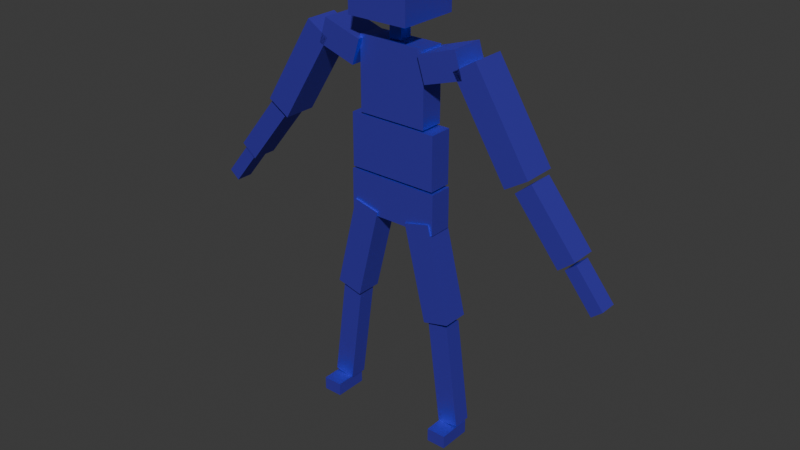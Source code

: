 # Source: isolatedPlayerRelabled1.blend  (saved by Blender 4.4.32; exported with 4.5.12 LTS)
import bpy
from mathutils import Matrix  # noqa: F401  (used for matrix-valued properties, if any)

bpy.ops.wm.read_factory_settings(use_empty=True)
scene = bpy.context.scene
scene.name = 'Scene'

# ---- collections
col_collection = bpy.data.collections.new('Collection'); scene.collection.children.link(col_collection)
col_backup = bpy.data.collections.new('backup'); scene.collection.children.link(col_backup)

# ---- materials (node trees are filled in below, after node groups)
mat_material = bpy.data.materials.new('Material')
mat_material.alpha_threshold = 0.0
mat_material.roughness = 0.5
mat_material.line_color = (0.0, 0.0, 0.0, 1.0)
mat_material_001 = bpy.data.materials.new('Material.001')
mat_material_001.alpha_threshold = 0.0
mat_material_001.roughness = 0.5
mat_material_001.line_color = (0.0, 0.0, 0.0, 1.0)

# ---- material node trees
mat_material.use_nodes = True; mat_material.node_tree.nodes.clear()
_N = mat_material.node_tree.nodes; _L = mat_material.node_tree.links
n0 = _N.new('ShaderNodeOutputMaterial'); n0.name = 'Material Output'; n0.location = (388, 307)
n1 = _N.new('ShaderNodeBsdfPrincipled'); n1.name = 'Principled BSDF'; n1.location = (10, 300)
n1.inputs[0].default_value = (0.08938, 0.06145, 0.8002, 1.0)
n1.inputs[1].default_value = 0.7864
n1.inputs[2].default_value = 0.6091
n1.inputs[3].default_value = 2.5
_L.new(n1.outputs[0], n0.inputs[0])
n0.is_active_output = True
mat_material_001.use_nodes = True; mat_material_001.node_tree.nodes.clear()
_N = mat_material_001.node_tree.nodes; _L = mat_material_001.node_tree.links
n0 = _N.new('ShaderNodeOutputMaterial'); n0.name = 'Material Output'; n0.location = (388, 307)
n1 = _N.new('ShaderNodeBsdfPrincipled'); n1.name = 'Principled BSDF'; n1.location = (10, 300)
n1.inputs[0].default_value = (0.08938, 0.06145, 0.8002, 1.0)
n1.inputs[1].default_value = 0.7864
n1.inputs[2].default_value = 0.6091
n1.inputs[3].default_value = 2.5
_L.new(n1.outputs[0], n0.inputs[0])
n0.is_active_output = True

# ---- world
world_world = bpy.data.worlds.new('World'); scene.world = world_world
world_world.use_nodes = True; world_world.node_tree.nodes.clear()
_N = world_world.node_tree.nodes; _L = world_world.node_tree.links
n0 = _N.new('ShaderNodeOutputWorld'); n0.name = 'World Output'; n0.location = (300, 300)
n1 = _N.new('ShaderNodeBackground'); n1.name = 'Background'; n1.location = (10, 300)
n1.inputs[0].default_value = (0.05088, 0.05088, 0.05088, 1.0)
_L.new(n1.outputs[0], n0.inputs[0])
n0.is_active_output = True
world_world.color = (0.05088, 0.05088, 0.05088)
world_world.sun_shadow_jitter_overblur = 0.0

# ---- meshes
me_cube_001 = bpy.data.meshes.new('Cube.001')
me_cube_001.from_pydata([(-0.3191, -0.08228, -0.187), (-0.3191, -0.08228, 0.187), (-0.3191, 0.08228, -0.187), (-0.3191, 0.08228, 0.187), (0.3191, -0.08228, -0.187), (0.3191, -0.08228, 0.187), (0.3191, 0.08228, -0.187), (0.3191, 0.08228, 0.187)], [], [(0, 1, 3, 2), (2, 3, 7, 6), (6, 7, 5, 4), (4, 5, 1, 0), (2, 6, 4, 0), (7, 3, 1, 5)])
_uv = me_cube_001.uv_layers.new(name='UVMap')
_uv.uv.foreach_set('vector', [0.375, 0.0, 0.625, 0.0, 0.625, 0.25, 0.375, 0.25, 0.375, 0.25, 0.625, 0.25, 0.625, 0.5, 0.375, 0.5, 0.375, 0.5, 0.625, 0.5, 0.625, 0.75, 0.375, 0.75, 0.375, 0.75, 0.625, 0.75, 0.625, 1.0, 0.375, 1.0, 0.125, 0.5, 0.375, 0.5, 0.375, 0.75, 0.125, 0.75, 0.625, 0.5, 0.875, 0.5, 0.875, 0.75, 0.625, 0.75])
me_cube_001.materials.append(mat_material)
me_cube_001.update()
me_cube_002 = bpy.data.meshes.new('Cube.002')
me_cube_002.from_pydata([(-0.327, -0.08228, -0.1415), (-0.327, -0.08228, 0.1415), (-0.327, 0.08228, -0.1415), (-0.327, 0.08228, 0.1415), (0.327, -0.08228, -0.1415), (0.327, -0.08228, 0.1415), (0.327, 0.08228, -0.1415), (0.327, 0.08228, 0.1415)], [], [(0, 1, 3, 2), (2, 3, 7, 6), (6, 7, 5, 4), (4, 5, 1, 0), (2, 6, 4, 0), (7, 3, 1, 5)])
_uv = me_cube_002.uv_layers.new(name='UVMap')
_uv.uv.foreach_set('vector', [0.375, 0.0, 0.625, 0.0, 0.625, 0.25, 0.375, 0.25, 0.375, 0.25, 0.625, 0.25, 0.625, 0.5, 0.375, 0.5, 0.375, 0.5, 0.625, 0.5, 0.625, 0.75, 0.375, 0.75, 0.375, 0.75, 0.625, 0.75, 0.625, 1.0, 0.375, 1.0, 0.125, 0.5, 0.375, 0.5, 0.375, 0.75, 0.125, 0.75, 0.625, 0.5, 0.875, 0.5, 0.875, 0.75, 0.625, 0.75])
me_cube_002.materials.append(mat_material)
me_cube_002.update()
me_cube_003 = bpy.data.meshes.new('Cube.003')
me_cube_003.from_pydata([(-0.2468, -0.08228, -0.2531), (-0.2468, -0.08228, 0.2531), (-0.2468, 0.08228, -0.2531), (-0.2468, 0.08228, 0.2531), (0.2468, -0.08228, -0.2531), (0.2468, -0.08228, 0.2531), (0.2468, 0.08228, -0.2531), (0.2468, 0.08228, 0.2531)], [], [(0, 1, 3, 2), (2, 3, 7, 6), (6, 7, 5, 4), (4, 5, 1, 0), (2, 6, 4, 0), (7, 3, 1, 5)])
_uv = me_cube_003.uv_layers.new(name='UVMap')
_uv.uv.foreach_set('vector', [0.375, 0.0, 0.625, 0.0, 0.625, 0.25, 0.375, 0.25, 0.375, 0.25, 0.625, 0.25, 0.625, 0.5, 0.375, 0.5, 0.375, 0.5, 0.625, 0.5, 0.625, 0.75, 0.375, 0.75, 0.375, 0.75, 0.625, 0.75, 0.625, 1.0, 0.375, 1.0, 0.125, 0.5, 0.375, 0.5, 0.375, 0.75, 0.125, 0.75, 0.625, 0.5, 0.875, 0.5, 0.875, 0.75, 0.625, 0.75])
_ca = me_cube_003.color_attributes.new('Attribute', 'BYTE_COLOR', 'CORNER')
_ca.data.foreach_set('color', [1.0, 1.0, 1.0, 1.0, 1.0, 1.0, 1.0, 1.0, 1.0, 1.0, 1.0, 1.0, 1.0, 1.0, 1.0, 1.0, 1.0, 1.0, 1.0, 1.0, 1.0, 1.0, 1.0, 1.0, 1.0, 1.0, 1.0, 1.0, 1.0, 1.0, 1.0, 1.0, 1.0, 1.0, 1.0, 1.0, 1.0, 1.0, 1.0, 1.0, 1.0, 1.0, 1.0, 1.0, 1.0, 1.0, 1.0, 1.0, 1.0, 1.0, 1.0, 1.0, 1.0, 1.0, 1.0, 1.0, 1.0, 1.0, 1.0, 1.0, 1.0, 1.0, 1.0, 1.0, 1.0, 1.0, 1.0, 1.0, 1.0, 1.0, 1.0, 1.0, 1.0, 1.0, 1.0, 1.0, 1.0, 1.0, 1.0, 1.0, 1.0, 1.0, 1.0, 1.0, 1.0, 1.0, 1.0, 1.0, 1.0, 1.0, 1.0, 1.0, 1.0, 1.0, 1.0, 1.0])
me_cube_003.materials.append(mat_material)
me_cube_003.update()
me_cube_005 = bpy.data.meshes.new('Cube.005')
me_cube_005.from_pydata([(-0.108, -0.1186, -0.1308), (-0.1637, -0.1186, 0.04432), (-0.108, 0.1186, -0.1308), (-0.1637, 0.1186, 0.04432), (0.1637, -0.1186, -0.04432), (0.108, -0.1186, 0.1308), (0.1637, 0.1186, -0.04432), (0.108, 0.1186, 0.1308)], [], [(0, 1, 3, 2), (2, 3, 7, 6), (6, 7, 5, 4), (4, 5, 1, 0), (2, 6, 4, 0), (7, 3, 1, 5)])
_uv = me_cube_005.uv_layers.new(name='UVMap')
_uv.uv.foreach_set('vector', [0.375, 0.0, 0.625, 0.0, 0.625, 0.25, 0.375, 0.25, 0.375, 0.25, 0.625, 0.25, 0.625, 0.5, 0.375, 0.5, 0.375, 0.5, 0.625, 0.5, 0.625, 0.75, 0.375, 0.75, 0.375, 0.75, 0.625, 0.75, 0.625, 1.0, 0.375, 1.0, 0.125, 0.5, 0.375, 0.5, 0.375, 0.75, 0.125, 0.75, 0.625, 0.5, 0.875, 0.5, 0.875, 0.75, 0.625, 0.75])
me_cube_005.materials.append(mat_material)
me_cube_005.update()
me_cube_006 = bpy.data.meshes.new('Cube.006')
me_cube_006.from_pydata([(-0.2717, -0.1186, 0.2622), (-0.1157, -0.1186, 0.3594), (-0.2717, 0.1186, 0.2622), (-0.1157, 0.1186, 0.3594), (0.1157, -0.1186, -0.3594), (0.2717, -0.1186, -0.2622), (0.1157, 0.1186, -0.3594), (0.2717, 0.1186, -0.2622)], [], [(0, 1, 3, 2), (2, 3, 7, 6), (6, 7, 5, 4), (4, 5, 1, 0), (2, 6, 4, 0), (7, 3, 1, 5)])
_uv = me_cube_006.uv_layers.new(name='UVMap')
_uv.uv.foreach_set('vector', [0.375, 0.0, 0.625, 0.0, 0.625, 0.25, 0.375, 0.25, 0.375, 0.25, 0.625, 0.25, 0.625, 0.5, 0.375, 0.5, 0.375, 0.5, 0.625, 0.5, 0.625, 0.75, 0.375, 0.75, 0.375, 0.75, 0.625, 0.75, 0.625, 1.0, 0.375, 1.0, 0.125, 0.5, 0.375, 0.5, 0.375, 0.75, 0.125, 0.75, 0.625, 0.5, 0.875, 0.5, 0.875, 0.75, 0.625, 0.75])
me_cube_006.materials.append(mat_material)
me_cube_006.update()
me_cube_007 = bpy.data.meshes.new('Cube.007')
me_cube_007.from_pydata([(-0.2133, -0.09069, 0.1514), (-0.1043, -0.09069, 0.2399), (-0.2133, 0.09069, 0.1514), (-0.1043, 0.09069, 0.2399), (0.1043, -0.09069, -0.2399), (0.2133, -0.09069, -0.1514), (0.1043, 0.09069, -0.2399), (0.2133, 0.09069, -0.1514)], [], [(0, 1, 3, 2), (2, 3, 7, 6), (6, 7, 5, 4), (4, 5, 1, 0), (2, 6, 4, 0), (7, 3, 1, 5)])
_uv = me_cube_007.uv_layers.new(name='UVMap')
_uv.uv.foreach_set('vector', [0.375, 0.0, 0.625, 0.0, 0.625, 0.25, 0.375, 0.25, 0.375, 0.25, 0.625, 0.25, 0.625, 0.5, 0.375, 0.5, 0.375, 0.5, 0.625, 0.5, 0.625, 0.75, 0.375, 0.75, 0.375, 0.75, 0.625, 0.75, 0.625, 1.0, 0.375, 1.0, 0.125, 0.5, 0.375, 0.5, 0.375, 0.75, 0.125, 0.75, 0.625, 0.5, 0.875, 0.5, 0.875, 0.75, 0.625, 0.75])
me_cube_007.materials.append(mat_material)
me_cube_007.update()
me_cube_008 = bpy.data.meshes.new('Cube.008')
me_cube_008.from_pydata([(-0.1336, -0.06092, 0.08979), (-0.06038, -0.06092, 0.1492), (-0.1336, 0.06092, 0.08979), (-0.06038, 0.06092, 0.1492), (0.06038, -0.06092, -0.1492), (0.1336, -0.06092, -0.08979), (0.06038, 0.06092, -0.1492), (0.1336, 0.06092, -0.08979)], [], [(0, 1, 3, 2), (2, 3, 7, 6), (6, 7, 5, 4), (4, 5, 1, 0), (2, 6, 4, 0), (7, 3, 1, 5)])
_uv = me_cube_008.uv_layers.new(name='UVMap')
_uv.uv.foreach_set('vector', [0.375, 0.0, 0.625, 0.0, 0.625, 0.25, 0.375, 0.25, 0.375, 0.25, 0.625, 0.25, 0.625, 0.5, 0.375, 0.5, 0.375, 0.5, 0.625, 0.5, 0.625, 0.75, 0.375, 0.75, 0.375, 0.75, 0.625, 0.75, 0.625, 1.0, 0.375, 1.0, 0.125, 0.5, 0.375, 0.5, 0.375, 0.75, 0.125, 0.75, 0.625, 0.5, 0.875, 0.5, 0.875, 0.75, 0.625, 0.75])
me_cube_008.materials.append(mat_material)
me_cube_008.update()
me_cube_009 = bpy.data.meshes.new('Cube.009')
me_cube_009.from_pydata([(0.108, -0.1186, -0.1308), (0.1637, -0.1186, 0.04432), (0.108, 0.1186, -0.1308), (0.1637, 0.1186, 0.04432), (-0.1637, -0.1186, -0.04432), (-0.108, -0.1186, 0.1308), (-0.1637, 0.1186, -0.04432), (-0.108, 0.1186, 0.1308)], [], [(0, 2, 3, 1), (2, 6, 7, 3), (6, 4, 5, 7), (4, 0, 1, 5), (2, 0, 4, 6), (7, 5, 1, 3)])
_uv = me_cube_009.uv_layers.new(name='UVMap')
_uv.uv.foreach_set('vector', [0.375, 0.0, 0.375, 0.25, 0.625, 0.25, 0.625, 0.0, 0.375, 0.25, 0.375, 0.5, 0.625, 0.5, 0.625, 0.25, 0.375, 0.5, 0.375, 0.75, 0.625, 0.75, 0.625, 0.5, 0.375, 0.75, 0.375, 1.0, 0.625, 1.0, 0.625, 0.75, 0.125, 0.5, 0.125, 0.75, 0.375, 0.75, 0.375, 0.5, 0.625, 0.5, 0.625, 0.75, 0.875, 0.75, 0.875, 0.5])
me_cube_009.materials.append(mat_material)
me_cube_009.update()
me_cube_010 = bpy.data.meshes.new('Cube.010')
me_cube_010.from_pydata([(0.2717, -0.1186, 0.2622), (0.1157, -0.1186, 0.3594), (0.2717, 0.1186, 0.2622), (0.1157, 0.1186, 0.3594), (-0.1157, -0.1186, -0.3594), (-0.2717, -0.1186, -0.2622), (-0.1157, 0.1186, -0.3594), (-0.2717, 0.1186, -0.2622)], [], [(0, 2, 3, 1), (2, 6, 7, 3), (6, 4, 5, 7), (4, 0, 1, 5), (2, 0, 4, 6), (7, 5, 1, 3)])
_uv = me_cube_010.uv_layers.new(name='UVMap')
_uv.uv.foreach_set('vector', [0.375, 0.0, 0.375, 0.25, 0.625, 0.25, 0.625, 0.0, 0.375, 0.25, 0.375, 0.5, 0.625, 0.5, 0.625, 0.25, 0.375, 0.5, 0.375, 0.75, 0.625, 0.75, 0.625, 0.5, 0.375, 0.75, 0.375, 1.0, 0.625, 1.0, 0.625, 0.75, 0.125, 0.5, 0.125, 0.75, 0.375, 0.75, 0.375, 0.5, 0.625, 0.5, 0.625, 0.75, 0.875, 0.75, 0.875, 0.5])
me_cube_010.materials.append(mat_material)
me_cube_010.update()
me_cube_011 = bpy.data.meshes.new('Cube.011')
me_cube_011.from_pydata([(0.2133, -0.09069, 0.1514), (0.1043, -0.09069, 0.2399), (0.2133, 0.09069, 0.1514), (0.1043, 0.09069, 0.2399), (-0.1043, -0.09069, -0.2399), (-0.2133, -0.09069, -0.1514), (-0.1043, 0.09069, -0.2399), (-0.2133, 0.09069, -0.1514)], [], [(0, 2, 3, 1), (2, 6, 7, 3), (6, 4, 5, 7), (4, 0, 1, 5), (2, 0, 4, 6), (7, 5, 1, 3)])
_uv = me_cube_011.uv_layers.new(name='UVMap')
_uv.uv.foreach_set('vector', [0.375, 0.0, 0.375, 0.25, 0.625, 0.25, 0.625, 0.0, 0.375, 0.25, 0.375, 0.5, 0.625, 0.5, 0.625, 0.25, 0.375, 0.5, 0.375, 0.75, 0.625, 0.75, 0.625, 0.5, 0.375, 0.75, 0.375, 1.0, 0.625, 1.0, 0.625, 0.75, 0.125, 0.5, 0.125, 0.75, 0.375, 0.75, 0.375, 0.5, 0.625, 0.5, 0.625, 0.75, 0.875, 0.75, 0.875, 0.5])
me_cube_011.materials.append(mat_material)
me_cube_011.update()
me_cube_012 = bpy.data.meshes.new('Cube.012')
me_cube_012.from_pydata([(0.1336, -0.06092, 0.08979), (0.06038, -0.06092, 0.1492), (0.1336, 0.06092, 0.08979), (0.06038, 0.06092, 0.1492), (-0.06038, -0.06092, -0.1492), (-0.1336, -0.06092, -0.08979), (-0.06038, 0.06092, -0.1492), (-0.1336, 0.06092, -0.08979)], [], [(0, 2, 3, 1), (2, 6, 7, 3), (6, 4, 5, 7), (4, 0, 1, 5), (2, 0, 4, 6), (7, 5, 1, 3)])
_uv = me_cube_012.uv_layers.new(name='UVMap')
_uv.uv.foreach_set('vector', [0.375, 0.0, 0.375, 0.25, 0.625, 0.25, 0.625, 0.0, 0.375, 0.25, 0.375, 0.5, 0.625, 0.5, 0.625, 0.25, 0.375, 0.5, 0.375, 0.75, 0.625, 0.75, 0.625, 0.5, 0.375, 0.75, 0.375, 1.0, 0.625, 1.0, 0.625, 0.75, 0.125, 0.5, 0.125, 0.75, 0.375, 0.75, 0.375, 0.5, 0.625, 0.5, 0.625, 0.75, 0.875, 0.75, 0.875, 0.5])
me_cube_012.materials.append(mat_material)
me_cube_012.update()
me_cube_013 = bpy.data.meshes.new('Cube.013')
me_cube_013.from_pydata([(-0.009931, -0.09264, -0.3581), (-0.175, -0.09264, 0.3126), (-0.009931, 0.09264, -0.3581), (-0.175, 0.09264, 0.3126), (0.175, -0.09264, -0.3126), (0.009931, -0.09264, 0.3581), (0.175, 0.09264, -0.3126), (0.009931, 0.09264, 0.3581)], [], [(0, 1, 3, 2), (2, 3, 7, 6), (6, 7, 5, 4), (4, 5, 1, 0), (2, 6, 4, 0), (7, 3, 1, 5)])
_uv = me_cube_013.uv_layers.new(name='UVMap')
_uv.uv.foreach_set('vector', [0.375, 0.0, 0.625, 0.0, 0.625, 0.25, 0.375, 0.25, 0.375, 0.25, 0.625, 0.25, 0.625, 0.5, 0.375, 0.5, 0.375, 0.5, 0.625, 0.5, 0.625, 0.75, 0.375, 0.75, 0.375, 0.75, 0.625, 0.75, 0.625, 1.0, 0.375, 1.0, 0.125, 0.5, 0.375, 0.5, 0.375, 0.75, 0.125, 0.75, 0.625, 0.5, 0.875, 0.5, 0.875, 0.75, 0.625, 0.75])
me_cube_013.materials.append(mat_material)
me_cube_013.update()
me_cube_015 = bpy.data.meshes.new('Cube.015')
me_cube_015.from_pydata([(-0.0248, -0.06335, -0.3777), (-0.1228, -0.06335, 0.3581), (-0.0248, 0.06335, -0.3777), (-0.1228, 0.06335, 0.3581), (0.1228, -0.06335, -0.3581), (0.0248, -0.06335, 0.3777), (0.1228, 0.06335, -0.3581), (0.0248, 0.06335, 0.3777)], [], [(0, 1, 3, 2), (2, 3, 7, 6), (6, 7, 5, 4), (4, 5, 1, 0), (2, 6, 4, 0), (7, 3, 1, 5)])
_uv = me_cube_015.uv_layers.new(name='UVMap')
_uv.uv.foreach_set('vector', [0.375, 0.0, 0.625, 0.0, 0.625, 0.25, 0.375, 0.25, 0.375, 0.25, 0.625, 0.25, 0.625, 0.5, 0.375, 0.5, 0.375, 0.5, 0.625, 0.5, 0.625, 0.75, 0.375, 0.75, 0.375, 0.75, 0.625, 0.75, 0.625, 1.0, 0.375, 1.0, 0.125, 0.5, 0.375, 0.5, 0.375, 0.75, 0.125, 0.75, 0.625, 0.5, 0.875, 0.5, 0.875, 0.75, 0.625, 0.75])
me_cube_015.materials.append(mat_material)
me_cube_015.update()
me_cube_016 = bpy.data.meshes.new('Cube.016')
me_cube_016.from_pydata([(-0.06837, -0.1182, -0.0472), (-0.06837, -0.1182, 0.0472), (-0.06837, 0.1182, -0.0472), (-0.06837, 0.1182, 0.0472), (0.06837, -0.1182, -0.0472), (0.06837, -0.1182, 0.0472), (0.06837, 0.1182, -0.0472), (0.06837, 0.1182, 0.0472)], [], [(0, 1, 3, 2), (2, 3, 7, 6), (6, 7, 5, 4), (4, 5, 1, 0), (2, 6, 4, 0), (7, 3, 1, 5)])
_uv = me_cube_016.uv_layers.new(name='UVMap')
_uv.uv.foreach_set('vector', [0.375, 0.0, 0.625, 0.0, 0.625, 0.25, 0.375, 0.25, 0.375, 0.25, 0.625, 0.25, 0.625, 0.5, 0.375, 0.5, 0.375, 0.5, 0.625, 0.5, 0.625, 0.75, 0.375, 0.75, 0.375, 0.75, 0.625, 0.75, 0.625, 1.0, 0.375, 1.0, 0.125, 0.5, 0.375, 0.5, 0.375, 0.75, 0.125, 0.75, 0.625, 0.5, 0.875, 0.5, 0.875, 0.75, 0.625, 0.75])
me_cube_016.materials.append(mat_material)
me_cube_016.update()
me_cube_017 = bpy.data.meshes.new('Cube.017')
me_cube_017.from_pydata([(0.009931, -0.09264, -0.3581), (0.175, -0.09264, 0.3126), (0.009931, 0.09264, -0.3581), (0.175, 0.09264, 0.3126), (-0.175, -0.09264, -0.3126), (-0.009931, -0.09264, 0.3581), (-0.175, 0.09264, -0.3126), (-0.009931, 0.09264, 0.3581)], [], [(0, 2, 3, 1), (2, 6, 7, 3), (6, 4, 5, 7), (4, 0, 1, 5), (2, 0, 4, 6), (7, 5, 1, 3)])
_uv = me_cube_017.uv_layers.new(name='UVMap')
_uv.uv.foreach_set('vector', [0.375, 0.0, 0.375, 0.25, 0.625, 0.25, 0.625, 0.0, 0.375, 0.25, 0.375, 0.5, 0.625, 0.5, 0.625, 0.25, 0.375, 0.5, 0.375, 0.75, 0.625, 0.75, 0.625, 0.5, 0.375, 0.75, 0.375, 1.0, 0.625, 1.0, 0.625, 0.75, 0.125, 0.5, 0.125, 0.75, 0.375, 0.75, 0.375, 0.5, 0.625, 0.5, 0.625, 0.75, 0.875, 0.75, 0.875, 0.5])
me_cube_017.materials.append(mat_material)
me_cube_017.update()
me_cube_018 = bpy.data.meshes.new('Cube.018')
me_cube_018.from_pydata([(0.0248, -0.06335, -0.3777), (0.1228, -0.06335, 0.3581), (0.0248, 0.06335, -0.3777), (0.1228, 0.06335, 0.3581), (-0.1228, -0.06335, -0.3581), (-0.0248, -0.06335, 0.3777), (-0.1228, 0.06335, -0.3581), (-0.0248, 0.06335, 0.3777)], [], [(0, 2, 3, 1), (2, 6, 7, 3), (6, 4, 5, 7), (4, 0, 1, 5), (2, 0, 4, 6), (7, 5, 1, 3)])
_uv = me_cube_018.uv_layers.new(name='UVMap')
_uv.uv.foreach_set('vector', [0.375, 0.0, 0.375, 0.25, 0.625, 0.25, 0.625, 0.0, 0.375, 0.25, 0.375, 0.5, 0.625, 0.5, 0.625, 0.25, 0.375, 0.5, 0.375, 0.75, 0.625, 0.75, 0.625, 0.5, 0.375, 0.75, 0.375, 1.0, 0.625, 1.0, 0.625, 0.75, 0.125, 0.5, 0.125, 0.75, 0.375, 0.75, 0.375, 0.5, 0.625, 0.5, 0.625, 0.75, 0.875, 0.75, 0.875, 0.5])
me_cube_018.materials.append(mat_material)
me_cube_018.update()
me_cube_019 = bpy.data.meshes.new('Cube.019')
me_cube_019.from_pydata([(0.06837, -0.1182, -0.0472), (0.06837, -0.1182, 0.0472), (0.06837, 0.1182, -0.0472), (0.06837, 0.1182, 0.0472), (-0.06837, -0.1182, -0.0472), (-0.06837, -0.1182, 0.0472), (-0.06837, 0.1182, -0.0472), (-0.06837, 0.1182, 0.0472)], [], [(0, 2, 3, 1), (2, 6, 7, 3), (6, 4, 5, 7), (4, 0, 1, 5), (2, 0, 4, 6), (7, 5, 1, 3)])
_uv = me_cube_019.uv_layers.new(name='UVMap')
_uv.uv.foreach_set('vector', [0.375, 0.0, 0.375, 0.25, 0.625, 0.25, 0.625, 0.0, 0.375, 0.25, 0.375, 0.5, 0.625, 0.5, 0.625, 0.25, 0.375, 0.5, 0.375, 0.75, 0.625, 0.75, 0.625, 0.5, 0.375, 0.75, 0.375, 1.0, 0.625, 1.0, 0.625, 0.75, 0.125, 0.5, 0.125, 0.75, 0.375, 0.75, 0.375, 0.5, 0.625, 0.5, 0.625, 0.75, 0.875, 0.75, 0.875, 0.5])
me_cube_019.materials.append(mat_material)
me_cube_019.update()
me_cube_020 = bpy.data.meshes.new('Cube.020')
me_cube_020.from_pydata([(0.04398, -0.04533, -0.08366), (0.04398, -0.04533, 0.08366), (0.04398, 0.04533, -0.08366), (0.04398, 0.04533, 0.08366), (-0.04398, -0.04533, -0.08366), (-0.04398, -0.04533, 0.08366), (-0.04398, 0.04533, -0.08366), (-0.04398, 0.04533, 0.08366)], [], [(0, 2, 3, 1), (2, 6, 7, 3), (6, 4, 5, 7), (4, 0, 1, 5), (2, 0, 4, 6), (7, 5, 1, 3)])
_uv = me_cube_020.uv_layers.new(name='UVMap')
_uv.uv.foreach_set('vector', [0.375, 0.0, 0.375, 0.25, 0.625, 0.25, 0.625, 0.0, 0.375, 0.25, 0.375, 0.5, 0.625, 0.5, 0.625, 0.25, 0.375, 0.5, 0.375, 0.75, 0.625, 0.75, 0.625, 0.5, 0.375, 0.75, 0.375, 1.0, 0.625, 1.0, 0.625, 0.75, 0.125, 0.5, 0.125, 0.75, 0.375, 0.75, 0.375, 0.5, 0.625, 0.5, 0.625, 0.75, 0.875, 0.75, 0.875, 0.5])
me_cube_020.materials.append(mat_material)
me_cube_020.update()
me_cube_022 = bpy.data.meshes.new('Cube.022')
me_cube_022.from_pydata([(-0.217, -0.217, -0.217), (-0.217, -0.217, 0.217), (-0.217, 0.217, -0.217), (-0.217, 0.217, 0.217), (0.217, -0.217, -0.217), (0.217, -0.217, 0.217), (0.217, 0.217, -0.217), (0.217, 0.217, 0.217)], [], [(0, 1, 3, 2), (2, 3, 7, 6), (6, 7, 5, 4), (4, 5, 1, 0), (2, 6, 4, 0), (7, 3, 1, 5)])
_uv = me_cube_022.uv_layers.new(name='UVMap')
_uv.uv.foreach_set('vector', [0.375, 0.0, 0.625, 0.0, 0.625, 0.25, 0.375, 0.25, 0.375, 0.25, 0.625, 0.25, 0.625, 0.5, 0.375, 0.5, 0.375, 0.5, 0.625, 0.5, 0.625, 0.75, 0.375, 0.75, 0.375, 0.75, 0.625, 0.75, 0.625, 1.0, 0.375, 1.0, 0.125, 0.5, 0.375, 0.5, 0.375, 0.75, 0.125, 0.75, 0.625, 0.5, 0.875, 0.5, 0.875, 0.75, 0.625, 0.75])
me_cube_022.materials.append(mat_material)
me_cube_022.update()
me_cube_004 = bpy.data.meshes.new('Cube.004')
me_cube_004.from_pydata([(-0.217, -0.217, -0.217), (-0.217, -0.217, 0.217), (-0.217, 0.217, -0.217), (-0.217, 0.217, 0.217), (0.217, -0.217, -0.217), (0.217, -0.217, 0.217), (0.217, 0.217, -0.217), (0.217, 0.217, 0.217)], [], [(0, 1, 3, 2), (2, 3, 7, 6), (6, 7, 5, 4), (4, 5, 1, 0), (2, 6, 4, 0), (7, 3, 1, 5)])
_uv = me_cube_004.uv_layers.new(name='UVMap')
_uv.uv.foreach_set('vector', [0.375, 0.0, 0.625, 0.0, 0.625, 0.25, 0.375, 0.25, 0.375, 0.25, 0.625, 0.25, 0.625, 0.5, 0.375, 0.5, 0.375, 0.5, 0.625, 0.5, 0.625, 0.75, 0.375, 0.75, 0.375, 0.75, 0.625, 0.75, 0.625, 1.0, 0.375, 1.0, 0.125, 0.5, 0.375, 0.5, 0.375, 0.75, 0.125, 0.75, 0.625, 0.5, 0.875, 0.5, 0.875, 0.75, 0.625, 0.75])
me_cube_004.materials.append(mat_material_001)
me_cube_004.update()
me_cube_014 = bpy.data.meshes.new('Cube.014')
me_cube_014.from_pydata([(0.04398, -0.04533, -0.08366), (0.04398, -0.04533, 0.08366), (0.04398, 0.04533, -0.08366), (0.04398, 0.04533, 0.08366), (-0.04398, -0.04533, -0.08366), (-0.04398, -0.04533, 0.08366), (-0.04398, 0.04533, -0.08366), (-0.04398, 0.04533, 0.08366)], [], [(0, 2, 3, 1), (2, 6, 7, 3), (6, 4, 5, 7), (4, 0, 1, 5), (2, 0, 4, 6), (7, 5, 1, 3)])
_uv = me_cube_014.uv_layers.new(name='UVMap')
_uv.uv.foreach_set('vector', [0.375, 0.0, 0.375, 0.25, 0.625, 0.25, 0.625, 0.0, 0.375, 0.25, 0.375, 0.5, 0.625, 0.5, 0.625, 0.25, 0.375, 0.5, 0.375, 0.75, 0.625, 0.75, 0.625, 0.5, 0.375, 0.75, 0.375, 1.0, 0.625, 1.0, 0.625, 0.75, 0.125, 0.5, 0.125, 0.75, 0.375, 0.75, 0.375, 0.5, 0.625, 0.5, 0.625, 0.75, 0.875, 0.75, 0.875, 0.5])
me_cube_014.materials.append(mat_material_001)
me_cube_014.update()
me_cube_021 = bpy.data.meshes.new('Cube.021')
me_cube_021.from_pydata([(0.06837, -0.1182, -0.0472), (0.06837, -0.1182, 0.0472), (0.06837, 0.1182, -0.0472), (0.06837, 0.1182, 0.0472), (-0.06837, -0.1182, -0.0472), (-0.06837, -0.1182, 0.0472), (-0.06837, 0.1182, -0.0472), (-0.06837, 0.1182, 0.0472)], [], [(0, 2, 3, 1), (2, 6, 7, 3), (6, 4, 5, 7), (4, 0, 1, 5), (2, 0, 4, 6), (7, 5, 1, 3)])
_uv = me_cube_021.uv_layers.new(name='UVMap')
_uv.uv.foreach_set('vector', [0.375, 0.0, 0.375, 0.25, 0.625, 0.25, 0.625, 0.0, 0.375, 0.25, 0.375, 0.5, 0.625, 0.5, 0.625, 0.25, 0.375, 0.5, 0.375, 0.75, 0.625, 0.75, 0.625, 0.5, 0.375, 0.75, 0.375, 1.0, 0.625, 1.0, 0.625, 0.75, 0.125, 0.5, 0.125, 0.75, 0.375, 0.75, 0.375, 0.5, 0.625, 0.5, 0.625, 0.75, 0.875, 0.75, 0.875, 0.5])
me_cube_021.materials.append(mat_material_001)
me_cube_021.update()
me_cube_023 = bpy.data.meshes.new('Cube.023')
me_cube_023.from_pydata([(0.0248, -0.06335, -0.3777), (0.1228, -0.06335, 0.3581), (0.0248, 0.06335, -0.3777), (0.1228, 0.06335, 0.3581), (-0.1228, -0.06335, -0.3581), (-0.0248, -0.06335, 0.3777), (-0.1228, 0.06335, -0.3581), (-0.0248, 0.06335, 0.3777)], [], [(0, 2, 3, 1), (2, 6, 7, 3), (6, 4, 5, 7), (4, 0, 1, 5), (2, 0, 4, 6), (7, 5, 1, 3)])
_uv = me_cube_023.uv_layers.new(name='UVMap')
_uv.uv.foreach_set('vector', [0.375, 0.0, 0.375, 0.25, 0.625, 0.25, 0.625, 0.0, 0.375, 0.25, 0.375, 0.5, 0.625, 0.5, 0.625, 0.25, 0.375, 0.5, 0.375, 0.75, 0.625, 0.75, 0.625, 0.5, 0.375, 0.75, 0.375, 1.0, 0.625, 1.0, 0.625, 0.75, 0.125, 0.5, 0.125, 0.75, 0.375, 0.75, 0.375, 0.5, 0.625, 0.5, 0.625, 0.75, 0.875, 0.75, 0.875, 0.5])
me_cube_023.materials.append(mat_material_001)
me_cube_023.update()
me_cube_024 = bpy.data.meshes.new('Cube.024')
me_cube_024.from_pydata([(0.009931, -0.09264, -0.3581), (0.175, -0.09264, 0.3126), (0.009931, 0.09264, -0.3581), (0.175, 0.09264, 0.3126), (-0.175, -0.09264, -0.3126), (-0.009931, -0.09264, 0.3581), (-0.175, 0.09264, -0.3126), (-0.009931, 0.09264, 0.3581)], [], [(0, 2, 3, 1), (2, 6, 7, 3), (6, 4, 5, 7), (4, 0, 1, 5), (2, 0, 4, 6), (7, 5, 1, 3)])
_uv = me_cube_024.uv_layers.new(name='UVMap')
_uv.uv.foreach_set('vector', [0.375, 0.0, 0.375, 0.25, 0.625, 0.25, 0.625, 0.0, 0.375, 0.25, 0.375, 0.5, 0.625, 0.5, 0.625, 0.25, 0.375, 0.5, 0.375, 0.75, 0.625, 0.75, 0.625, 0.5, 0.375, 0.75, 0.375, 1.0, 0.625, 1.0, 0.625, 0.75, 0.125, 0.5, 0.125, 0.75, 0.375, 0.75, 0.375, 0.5, 0.625, 0.5, 0.625, 0.75, 0.875, 0.75, 0.875, 0.5])
me_cube_024.materials.append(mat_material_001)
me_cube_024.update()
me_cube_025 = bpy.data.meshes.new('Cube.025')
me_cube_025.from_pydata([(-0.06837, -0.1182, -0.0472), (-0.06837, -0.1182, 0.0472), (-0.06837, 0.1182, -0.0472), (-0.06837, 0.1182, 0.0472), (0.06837, -0.1182, -0.0472), (0.06837, -0.1182, 0.0472), (0.06837, 0.1182, -0.0472), (0.06837, 0.1182, 0.0472)], [], [(0, 1, 3, 2), (2, 3, 7, 6), (6, 7, 5, 4), (4, 5, 1, 0), (2, 6, 4, 0), (7, 3, 1, 5)])
_uv = me_cube_025.uv_layers.new(name='UVMap')
_uv.uv.foreach_set('vector', [0.375, 0.0, 0.625, 0.0, 0.625, 0.25, 0.375, 0.25, 0.375, 0.25, 0.625, 0.25, 0.625, 0.5, 0.375, 0.5, 0.375, 0.5, 0.625, 0.5, 0.625, 0.75, 0.375, 0.75, 0.375, 0.75, 0.625, 0.75, 0.625, 1.0, 0.375, 1.0, 0.125, 0.5, 0.375, 0.5, 0.375, 0.75, 0.125, 0.75, 0.625, 0.5, 0.875, 0.5, 0.875, 0.75, 0.625, 0.75])
me_cube_025.materials.append(mat_material_001)
me_cube_025.update()
me_cube_026 = bpy.data.meshes.new('Cube.026')
me_cube_026.from_pydata([(-0.0248, -0.06335, -0.3777), (-0.1228, -0.06335, 0.3581), (-0.0248, 0.06335, -0.3777), (-0.1228, 0.06335, 0.3581), (0.1228, -0.06335, -0.3581), (0.0248, -0.06335, 0.3777), (0.1228, 0.06335, -0.3581), (0.0248, 0.06335, 0.3777)], [], [(0, 1, 3, 2), (2, 3, 7, 6), (6, 7, 5, 4), (4, 5, 1, 0), (2, 6, 4, 0), (7, 3, 1, 5)])
_uv = me_cube_026.uv_layers.new(name='UVMap')
_uv.uv.foreach_set('vector', [0.375, 0.0, 0.625, 0.0, 0.625, 0.25, 0.375, 0.25, 0.375, 0.25, 0.625, 0.25, 0.625, 0.5, 0.375, 0.5, 0.375, 0.5, 0.625, 0.5, 0.625, 0.75, 0.375, 0.75, 0.375, 0.75, 0.625, 0.75, 0.625, 1.0, 0.375, 1.0, 0.125, 0.5, 0.375, 0.5, 0.375, 0.75, 0.125, 0.75, 0.625, 0.5, 0.875, 0.5, 0.875, 0.75, 0.625, 0.75])
me_cube_026.materials.append(mat_material_001)
me_cube_026.update()
me_cube_027 = bpy.data.meshes.new('Cube.027')
me_cube_027.from_pydata([(-0.009931, -0.09264, -0.3581), (-0.175, -0.09264, 0.3126), (-0.009931, 0.09264, -0.3581), (-0.175, 0.09264, 0.3126), (0.175, -0.09264, -0.3126), (0.009931, -0.09264, 0.3581), (0.175, 0.09264, -0.3126), (0.009931, 0.09264, 0.3581)], [], [(0, 1, 3, 2), (2, 3, 7, 6), (6, 7, 5, 4), (4, 5, 1, 0), (2, 6, 4, 0), (7, 3, 1, 5)])
_uv = me_cube_027.uv_layers.new(name='UVMap')
_uv.uv.foreach_set('vector', [0.375, 0.0, 0.625, 0.0, 0.625, 0.25, 0.375, 0.25, 0.375, 0.25, 0.625, 0.25, 0.625, 0.5, 0.375, 0.5, 0.375, 0.5, 0.625, 0.5, 0.625, 0.75, 0.375, 0.75, 0.375, 0.75, 0.625, 0.75, 0.625, 1.0, 0.375, 1.0, 0.125, 0.5, 0.375, 0.5, 0.375, 0.75, 0.125, 0.75, 0.625, 0.5, 0.875, 0.5, 0.875, 0.75, 0.625, 0.75])
me_cube_027.materials.append(mat_material_001)
me_cube_027.update()
me_cube_028 = bpy.data.meshes.new('Cube.028')
me_cube_028.from_pydata([(0.1336, -0.06092, 0.08979), (0.06038, -0.06092, 0.1492), (0.1336, 0.06092, 0.08979), (0.06038, 0.06092, 0.1492), (-0.06038, -0.06092, -0.1492), (-0.1336, -0.06092, -0.08979), (-0.06038, 0.06092, -0.1492), (-0.1336, 0.06092, -0.08979)], [], [(0, 2, 3, 1), (2, 6, 7, 3), (6, 4, 5, 7), (4, 0, 1, 5), (2, 0, 4, 6), (7, 5, 1, 3)])
_uv = me_cube_028.uv_layers.new(name='UVMap')
_uv.uv.foreach_set('vector', [0.375, 0.0, 0.375, 0.25, 0.625, 0.25, 0.625, 0.0, 0.375, 0.25, 0.375, 0.5, 0.625, 0.5, 0.625, 0.25, 0.375, 0.5, 0.375, 0.75, 0.625, 0.75, 0.625, 0.5, 0.375, 0.75, 0.375, 1.0, 0.625, 1.0, 0.625, 0.75, 0.125, 0.5, 0.125, 0.75, 0.375, 0.75, 0.375, 0.5, 0.625, 0.5, 0.625, 0.75, 0.875, 0.75, 0.875, 0.5])
me_cube_028.materials.append(mat_material_001)
me_cube_028.update()
me_cube_029 = bpy.data.meshes.new('Cube.029')
me_cube_029.from_pydata([(0.2133, -0.09069, 0.1514), (0.1043, -0.09069, 0.2399), (0.2133, 0.09069, 0.1514), (0.1043, 0.09069, 0.2399), (-0.1043, -0.09069, -0.2399), (-0.2133, -0.09069, -0.1514), (-0.1043, 0.09069, -0.2399), (-0.2133, 0.09069, -0.1514)], [], [(0, 2, 3, 1), (2, 6, 7, 3), (6, 4, 5, 7), (4, 0, 1, 5), (2, 0, 4, 6), (7, 5, 1, 3)])
_uv = me_cube_029.uv_layers.new(name='UVMap')
_uv.uv.foreach_set('vector', [0.375, 0.0, 0.375, 0.25, 0.625, 0.25, 0.625, 0.0, 0.375, 0.25, 0.375, 0.5, 0.625, 0.5, 0.625, 0.25, 0.375, 0.5, 0.375, 0.75, 0.625, 0.75, 0.625, 0.5, 0.375, 0.75, 0.375, 1.0, 0.625, 1.0, 0.625, 0.75, 0.125, 0.5, 0.125, 0.75, 0.375, 0.75, 0.375, 0.5, 0.625, 0.5, 0.625, 0.75, 0.875, 0.75, 0.875, 0.5])
me_cube_029.materials.append(mat_material_001)
me_cube_029.update()
me_cube_030 = bpy.data.meshes.new('Cube.030')
me_cube_030.from_pydata([(0.2717, -0.1186, 0.2622), (0.1157, -0.1186, 0.3594), (0.2717, 0.1186, 0.2622), (0.1157, 0.1186, 0.3594), (-0.1157, -0.1186, -0.3594), (-0.2717, -0.1186, -0.2622), (-0.1157, 0.1186, -0.3594), (-0.2717, 0.1186, -0.2622)], [], [(0, 2, 3, 1), (2, 6, 7, 3), (6, 4, 5, 7), (4, 0, 1, 5), (2, 0, 4, 6), (7, 5, 1, 3)])
_uv = me_cube_030.uv_layers.new(name='UVMap')
_uv.uv.foreach_set('vector', [0.375, 0.0, 0.375, 0.25, 0.625, 0.25, 0.625, 0.0, 0.375, 0.25, 0.375, 0.5, 0.625, 0.5, 0.625, 0.25, 0.375, 0.5, 0.375, 0.75, 0.625, 0.75, 0.625, 0.5, 0.375, 0.75, 0.375, 1.0, 0.625, 1.0, 0.625, 0.75, 0.125, 0.5, 0.125, 0.75, 0.375, 0.75, 0.375, 0.5, 0.625, 0.5, 0.625, 0.75, 0.875, 0.75, 0.875, 0.5])
me_cube_030.materials.append(mat_material_001)
me_cube_030.update()
me_cube_031 = bpy.data.meshes.new('Cube.031')
me_cube_031.from_pydata([(0.108, -0.1186, -0.1308), (0.1637, -0.1186, 0.04432), (0.108, 0.1186, -0.1308), (0.1637, 0.1186, 0.04432), (-0.1637, -0.1186, -0.04432), (-0.108, -0.1186, 0.1308), (-0.1637, 0.1186, -0.04432), (-0.108, 0.1186, 0.1308)], [], [(0, 2, 3, 1), (2, 6, 7, 3), (6, 4, 5, 7), (4, 0, 1, 5), (2, 0, 4, 6), (7, 5, 1, 3)])
_uv = me_cube_031.uv_layers.new(name='UVMap')
_uv.uv.foreach_set('vector', [0.375, 0.0, 0.375, 0.25, 0.625, 0.25, 0.625, 0.0, 0.375, 0.25, 0.375, 0.5, 0.625, 0.5, 0.625, 0.25, 0.375, 0.5, 0.375, 0.75, 0.625, 0.75, 0.625, 0.5, 0.375, 0.75, 0.375, 1.0, 0.625, 1.0, 0.625, 0.75, 0.125, 0.5, 0.125, 0.75, 0.375, 0.75, 0.375, 0.5, 0.625, 0.5, 0.625, 0.75, 0.875, 0.75, 0.875, 0.5])
me_cube_031.materials.append(mat_material_001)
me_cube_031.update()
me_cube_032 = bpy.data.meshes.new('Cube.032')
me_cube_032.from_pydata([(-0.1336, -0.06092, 0.08979), (-0.06038, -0.06092, 0.1492), (-0.1336, 0.06092, 0.08979), (-0.06038, 0.06092, 0.1492), (0.06038, -0.06092, -0.1492), (0.1336, -0.06092, -0.08979), (0.06038, 0.06092, -0.1492), (0.1336, 0.06092, -0.08979)], [], [(0, 1, 3, 2), (2, 3, 7, 6), (6, 7, 5, 4), (4, 5, 1, 0), (2, 6, 4, 0), (7, 3, 1, 5)])
_uv = me_cube_032.uv_layers.new(name='UVMap')
_uv.uv.foreach_set('vector', [0.375, 0.0, 0.625, 0.0, 0.625, 0.25, 0.375, 0.25, 0.375, 0.25, 0.625, 0.25, 0.625, 0.5, 0.375, 0.5, 0.375, 0.5, 0.625, 0.5, 0.625, 0.75, 0.375, 0.75, 0.375, 0.75, 0.625, 0.75, 0.625, 1.0, 0.375, 1.0, 0.125, 0.5, 0.375, 0.5, 0.375, 0.75, 0.125, 0.75, 0.625, 0.5, 0.875, 0.5, 0.875, 0.75, 0.625, 0.75])
me_cube_032.materials.append(mat_material_001)
me_cube_032.update()
me_cube_033 = bpy.data.meshes.new('Cube.033')
me_cube_033.from_pydata([(-0.2133, -0.09069, 0.1514), (-0.1043, -0.09069, 0.2399), (-0.2133, 0.09069, 0.1514), (-0.1043, 0.09069, 0.2399), (0.1043, -0.09069, -0.2399), (0.2133, -0.09069, -0.1514), (0.1043, 0.09069, -0.2399), (0.2133, 0.09069, -0.1514)], [], [(0, 1, 3, 2), (2, 3, 7, 6), (6, 7, 5, 4), (4, 5, 1, 0), (2, 6, 4, 0), (7, 3, 1, 5)])
_uv = me_cube_033.uv_layers.new(name='UVMap')
_uv.uv.foreach_set('vector', [0.375, 0.0, 0.625, 0.0, 0.625, 0.25, 0.375, 0.25, 0.375, 0.25, 0.625, 0.25, 0.625, 0.5, 0.375, 0.5, 0.375, 0.5, 0.625, 0.5, 0.625, 0.75, 0.375, 0.75, 0.375, 0.75, 0.625, 0.75, 0.625, 1.0, 0.375, 1.0, 0.125, 0.5, 0.375, 0.5, 0.375, 0.75, 0.125, 0.75, 0.625, 0.5, 0.875, 0.5, 0.875, 0.75, 0.625, 0.75])
me_cube_033.materials.append(mat_material_001)
me_cube_033.update()
me_cube_034 = bpy.data.meshes.new('Cube.034')
me_cube_034.from_pydata([(-0.2717, -0.1186, 0.2622), (-0.1157, -0.1186, 0.3594), (-0.2717, 0.1186, 0.2622), (-0.1157, 0.1186, 0.3594), (0.1157, -0.1186, -0.3594), (0.2717, -0.1186, -0.2622), (0.1157, 0.1186, -0.3594), (0.2717, 0.1186, -0.2622)], [], [(0, 1, 3, 2), (2, 3, 7, 6), (6, 7, 5, 4), (4, 5, 1, 0), (2, 6, 4, 0), (7, 3, 1, 5)])
_uv = me_cube_034.uv_layers.new(name='UVMap')
_uv.uv.foreach_set('vector', [0.375, 0.0, 0.625, 0.0, 0.625, 0.25, 0.375, 0.25, 0.375, 0.25, 0.625, 0.25, 0.625, 0.5, 0.375, 0.5, 0.375, 0.5, 0.625, 0.5, 0.625, 0.75, 0.375, 0.75, 0.375, 0.75, 0.625, 0.75, 0.625, 1.0, 0.375, 1.0, 0.125, 0.5, 0.375, 0.5, 0.375, 0.75, 0.125, 0.75, 0.625, 0.5, 0.875, 0.5, 0.875, 0.75, 0.625, 0.75])
me_cube_034.materials.append(mat_material_001)
me_cube_034.update()
me_cube_035 = bpy.data.meshes.new('Cube.035')
me_cube_035.from_pydata([(-0.108, -0.1186, -0.1308), (-0.1637, -0.1186, 0.04432), (-0.108, 0.1186, -0.1308), (-0.1637, 0.1186, 0.04432), (0.1637, -0.1186, -0.04432), (0.108, -0.1186, 0.1308), (0.1637, 0.1186, -0.04432), (0.108, 0.1186, 0.1308)], [], [(0, 1, 3, 2), (2, 3, 7, 6), (6, 7, 5, 4), (4, 5, 1, 0), (2, 6, 4, 0), (7, 3, 1, 5)])
_uv = me_cube_035.uv_layers.new(name='UVMap')
_uv.uv.foreach_set('vector', [0.375, 0.0, 0.625, 0.0, 0.625, 0.25, 0.375, 0.25, 0.375, 0.25, 0.625, 0.25, 0.625, 0.5, 0.375, 0.5, 0.375, 0.5, 0.625, 0.5, 0.625, 0.75, 0.375, 0.75, 0.375, 0.75, 0.625, 0.75, 0.625, 1.0, 0.375, 1.0, 0.125, 0.5, 0.375, 0.5, 0.375, 0.75, 0.125, 0.75, 0.625, 0.5, 0.875, 0.5, 0.875, 0.75, 0.625, 0.75])
me_cube_035.materials.append(mat_material_001)
me_cube_035.update()
me_cube_036 = bpy.data.meshes.new('Cube.036')
me_cube_036.from_pydata([(-0.2468, -0.08228, -0.2531), (-0.2468, -0.08228, 0.2531), (-0.2468, 0.08228, -0.2531), (-0.2468, 0.08228, 0.2531), (0.2468, -0.08228, -0.2531), (0.2468, -0.08228, 0.2531), (0.2468, 0.08228, -0.2531), (0.2468, 0.08228, 0.2531)], [], [(0, 1, 3, 2), (2, 3, 7, 6), (6, 7, 5, 4), (4, 5, 1, 0), (2, 6, 4, 0), (7, 3, 1, 5)])
_uv = me_cube_036.uv_layers.new(name='UVMap')
_uv.uv.foreach_set('vector', [0.375, 0.0, 0.625, 0.0, 0.625, 0.25, 0.375, 0.25, 0.375, 0.25, 0.625, 0.25, 0.625, 0.5, 0.375, 0.5, 0.375, 0.5, 0.625, 0.5, 0.625, 0.75, 0.375, 0.75, 0.375, 0.75, 0.625, 0.75, 0.625, 1.0, 0.375, 1.0, 0.125, 0.5, 0.375, 0.5, 0.375, 0.75, 0.125, 0.75, 0.625, 0.5, 0.875, 0.5, 0.875, 0.75, 0.625, 0.75])
_ca = me_cube_036.color_attributes.new('Attribute', 'BYTE_COLOR', 'CORNER')
_ca.data.foreach_set('color', [1.0, 1.0, 1.0, 1.0, 1.0, 1.0, 1.0, 1.0, 1.0, 1.0, 1.0, 1.0, 1.0, 1.0, 1.0, 1.0, 1.0, 1.0, 1.0, 1.0, 1.0, 1.0, 1.0, 1.0, 1.0, 1.0, 1.0, 1.0, 1.0, 1.0, 1.0, 1.0, 1.0, 1.0, 1.0, 1.0, 1.0, 1.0, 1.0, 1.0, 1.0, 1.0, 1.0, 1.0, 1.0, 1.0, 1.0, 1.0, 1.0, 1.0, 1.0, 1.0, 1.0, 1.0, 1.0, 1.0, 1.0, 1.0, 1.0, 1.0, 1.0, 1.0, 1.0, 1.0, 1.0, 1.0, 1.0, 1.0, 1.0, 1.0, 1.0, 1.0, 1.0, 1.0, 1.0, 1.0, 1.0, 1.0, 1.0, 1.0, 1.0, 1.0, 1.0, 1.0, 1.0, 1.0, 1.0, 1.0, 1.0, 1.0, 1.0, 1.0, 1.0, 1.0, 1.0, 1.0])
me_cube_036.materials.append(mat_material_001)
me_cube_036.update()
me_cube_037 = bpy.data.meshes.new('Cube.037')
me_cube_037.from_pydata([(-0.327, -0.08228, -0.1415), (-0.327, -0.08228, 0.1415), (-0.327, 0.08228, -0.1415), (-0.327, 0.08228, 0.1415), (0.327, -0.08228, -0.1415), (0.327, -0.08228, 0.1415), (0.327, 0.08228, -0.1415), (0.327, 0.08228, 0.1415)], [], [(0, 1, 3, 2), (2, 3, 7, 6), (6, 7, 5, 4), (4, 5, 1, 0), (2, 6, 4, 0), (7, 3, 1, 5)])
_uv = me_cube_037.uv_layers.new(name='UVMap')
_uv.uv.foreach_set('vector', [0.375, 0.0, 0.625, 0.0, 0.625, 0.25, 0.375, 0.25, 0.375, 0.25, 0.625, 0.25, 0.625, 0.5, 0.375, 0.5, 0.375, 0.5, 0.625, 0.5, 0.625, 0.75, 0.375, 0.75, 0.375, 0.75, 0.625, 0.75, 0.625, 1.0, 0.375, 1.0, 0.125, 0.5, 0.375, 0.5, 0.375, 0.75, 0.125, 0.75, 0.625, 0.5, 0.875, 0.5, 0.875, 0.75, 0.625, 0.75])
me_cube_037.materials.append(mat_material_001)
me_cube_037.update()
me_cube_038 = bpy.data.meshes.new('Cube.038')
me_cube_038.from_pydata([(-0.3191, -0.08228, -0.187), (-0.3191, -0.08228, 0.187), (-0.3191, 0.08228, -0.187), (-0.3191, 0.08228, 0.187), (0.3191, -0.08228, -0.187), (0.3191, -0.08228, 0.187), (0.3191, 0.08228, -0.187), (0.3191, 0.08228, 0.187)], [], [(0, 1, 3, 2), (2, 3, 7, 6), (6, 7, 5, 4), (4, 5, 1, 0), (2, 6, 4, 0), (7, 3, 1, 5)])
_uv = me_cube_038.uv_layers.new(name='UVMap')
_uv.uv.foreach_set('vector', [0.375, 0.0, 0.625, 0.0, 0.625, 0.25, 0.375, 0.25, 0.375, 0.25, 0.625, 0.25, 0.625, 0.5, 0.375, 0.5, 0.375, 0.5, 0.625, 0.5, 0.625, 0.75, 0.375, 0.75, 0.375, 0.75, 0.625, 0.75, 0.625, 1.0, 0.375, 1.0, 0.125, 0.5, 0.375, 0.5, 0.375, 0.75, 0.125, 0.75, 0.625, 0.5, 0.875, 0.5, 0.875, 0.75, 0.625, 0.75])
me_cube_038.materials.append(mat_material_001)
me_cube_038.update()
arm_armature = bpy.data.armatures.new('Armature')  # bones are not reproduced
arm_armature_001 = bpy.data.armatures.new('Armature.001')  # bones are not reproduced
arm_armature_002 = bpy.data.armatures.new('Armature.002')  # bones are not reproduced

# ---- objects
ob_armature = bpy.data.objects.new('Armature', arm_armature)
ob_cube = bpy.data.objects.new('Cube', me_cube_001)
ob_cube_001 = bpy.data.objects.new('Cube.001', me_cube_002)
ob_cube_002 = bpy.data.objects.new('Cube.002', me_cube_003)
ob_cube_003 = bpy.data.objects.new('Cube.003', me_cube_005)
ob_cube_004 = bpy.data.objects.new('Cube.004', me_cube_006)
ob_cube_005 = bpy.data.objects.new('Cube.005', me_cube_007)
ob_cube_006 = bpy.data.objects.new('Cube.006', me_cube_008)
ob_cube_007 = bpy.data.objects.new('Cube.007', me_cube_009)
ob_cube_008 = bpy.data.objects.new('Cube.008', me_cube_010)
ob_cube_009 = bpy.data.objects.new('Cube.009', me_cube_011)
ob_cube_010 = bpy.data.objects.new('Cube.010', me_cube_012)
ob_cube_011 = bpy.data.objects.new('Cube.011', me_cube_013)
ob_cube_012 = bpy.data.objects.new('Cube.012', me_cube_015)
ob_cube_013 = bpy.data.objects.new('Cube.013', me_cube_016)
ob_cube_014 = bpy.data.objects.new('Cube.014', me_cube_017)
ob_cube_015 = bpy.data.objects.new('Cube.015', me_cube_018)
ob_cube_016 = bpy.data.objects.new('Cube.016', me_cube_019)
ob_cube_017 = bpy.data.objects.new('Cube.017', me_cube_020)
ob_cube_018 = bpy.data.objects.new('Cube.018', me_cube_022)
ob_armature_001 = bpy.data.objects.new(' Armature.001', arm_armature_001)
ob_cube_019 = bpy.data.objects.new('Cube.019', me_cube_004)
ob_cube_020 = bpy.data.objects.new('Cube.020', me_cube_014)
ob_cube_021 = bpy.data.objects.new('Cube.021', me_cube_021)
ob_cube_022 = bpy.data.objects.new('Cube.022', me_cube_023)
ob_cube_023 = bpy.data.objects.new('Cube.023', me_cube_024)
ob_cube_024 = bpy.data.objects.new('Cube.024', me_cube_025)
ob_cube_025 = bpy.data.objects.new('Cube.025', me_cube_026)
ob_cube_026 = bpy.data.objects.new('Cube.026', me_cube_027)
ob_cube_027 = bpy.data.objects.new('Cube.027', me_cube_028)
ob_cube_028 = bpy.data.objects.new('Cube.028', me_cube_029)
ob_cube_029 = bpy.data.objects.new('Cube.029', me_cube_030)
ob_cube_030 = bpy.data.objects.new('Cube.030', me_cube_031)
ob_cube_031 = bpy.data.objects.new('Cube.031', me_cube_032)
ob_cube_032 = bpy.data.objects.new('Cube.032', me_cube_033)
ob_cube_033 = bpy.data.objects.new('Cube.033', me_cube_034)
ob_cube_034 = bpy.data.objects.new('Cube.034', me_cube_035)
ob_cube_035 = bpy.data.objects.new('Cube.035', me_cube_036)
ob_cube_036 = bpy.data.objects.new('Cube.036', me_cube_037)
ob_cube_037 = bpy.data.objects.new('Cube.037', me_cube_038)
ob_armature_001_1 = bpy.data.objects.new('Armature.001', arm_armature_002)

# ---- transforms, parenting, visibility, modifiers, constraints
ob_armature.location = (0.0, 0.0, 1.367)
ob_armature.show_in_front = True
ob_cube.parent = ob_armature
ob_cube.matrix_parent_inverse = Matrix(((1.0, -0.0, 0.0, -0.0), (-0.0, 1.0, -0.0, 0.0), (0.0, -0.0, 1.0, -1.367), (-0.0, 0.0, -0.0, 1.0)))
ob_cube.location = (0.0, 0.0, 1.961)
_vg = ob_cube.vertex_groups.new(name='Hip')
_vg = ob_cube.vertex_groups.new(name='Waist')
_vg.add([0, 1, 2, 3, 4, 5, 6, 7], 1.0, 'REPLACE')
_vg = ob_cube.vertex_groups.new(name='Chest')
_vg = ob_cube.vertex_groups.new(name='Neck')
_vg = ob_cube.vertex_groups.new(name='Head')
_vg = ob_cube.vertex_groups.new(name='Shoulder.L')
_vg = ob_cube.vertex_groups.new(name='UpperArm.L')
_vg = ob_cube.vertex_groups.new(name='LowerArm.L')
_vg = ob_cube.vertex_groups.new(name='Hand.L')
_vg = ob_cube.vertex_groups.new(name='Shoulder.R')
_vg = ob_cube.vertex_groups.new(name='UpperArm.R')
_vg = ob_cube.vertex_groups.new(name='LowerArm.R')
_vg = ob_cube.vertex_groups.new(name='Hand.R')
_vg = ob_cube.vertex_groups.new(name='UpperLeg.L')
_vg = ob_cube.vertex_groups.new(name='LowerLeg.L')
_vg = ob_cube.vertex_groups.new(name='Foot.L')
_vg = ob_cube.vertex_groups.new(name='UpperLeg.R')
_vg = ob_cube.vertex_groups.new(name='LowerLeg.R')
_vg = ob_cube.vertex_groups.new(name='Foot.R')
_m = ob_cube.modifiers.new('Armature', 'ARMATURE')
_m.object = ob_armature
ob_cube_001.parent = ob_armature
ob_cube_001.matrix_parent_inverse = Matrix(((1.0, -0.0, 0.0, -0.0), (-0.0, 1.0, -0.0, 0.0), (0.0, -0.0, 1.0, -1.367), (-0.0, 0.0, -0.0, 1.0)))
ob_cube_001.location = (0.0, 0.0, 1.615)
_vg = ob_cube_001.vertex_groups.new(name='Hip')
for _i, _w in zip([0, 1, 2, 3, 4, 5, 6, 7], [1.0, 1.0, 1.0, 1.0, 1.0, 1.0, 1.0, 1.0]): _vg.add([_i], _w, 'REPLACE')
_vg = ob_cube_001.vertex_groups.new(name='Waist')
_vg = ob_cube_001.vertex_groups.new(name='Chest')
_vg = ob_cube_001.vertex_groups.new(name='Neck')
_vg = ob_cube_001.vertex_groups.new(name='Head')
_vg = ob_cube_001.vertex_groups.new(name='Shoulder.L')
_vg = ob_cube_001.vertex_groups.new(name='UpperArm.L')
_vg = ob_cube_001.vertex_groups.new(name='LowerArm.L')
_vg = ob_cube_001.vertex_groups.new(name='Hand.L')
_vg = ob_cube_001.vertex_groups.new(name='Shoulder.R')
_vg = ob_cube_001.vertex_groups.new(name='UpperArm.R')
_vg = ob_cube_001.vertex_groups.new(name='LowerArm.R')
_vg = ob_cube_001.vertex_groups.new(name='Hand.R')
_vg = ob_cube_001.vertex_groups.new(name='UpperLeg.L')
_vg = ob_cube_001.vertex_groups.new(name='LowerLeg.L')
_vg = ob_cube_001.vertex_groups.new(name='Foot.L')
_vg = ob_cube_001.vertex_groups.new(name='UpperLeg.R')
_vg = ob_cube_001.vertex_groups.new(name='LowerLeg.R')
_vg = ob_cube_001.vertex_groups.new(name='Foot.R')
_m = ob_cube_001.modifiers.new('Armature', 'ARMATURE')
_m.object = ob_armature
ob_cube_002.parent = ob_armature
ob_cube_002.matrix_parent_inverse = Matrix(((1.0, -0.0, 0.0, -0.0), (-0.0, 1.0, -0.0, 0.0), (0.0, -0.0, 1.0, -1.367), (-0.0, 0.0, -0.0, 1.0)))
ob_cube_002.location = (0.0, 0.0, 2.415)
_vg = ob_cube_002.vertex_groups.new(name='Hip')
_vg = ob_cube_002.vertex_groups.new(name='Waist')
_vg = ob_cube_002.vertex_groups.new(name='Chest')
_vg.add([0, 1, 2, 3, 4, 5, 6, 7], 1.0, 'REPLACE')
_vg = ob_cube_002.vertex_groups.new(name='Neck')
_vg = ob_cube_002.vertex_groups.new(name='Head')
_vg = ob_cube_002.vertex_groups.new(name='Shoulder.L')
_vg = ob_cube_002.vertex_groups.new(name='UpperArm.L')
_vg = ob_cube_002.vertex_groups.new(name='LowerArm.L')
_vg = ob_cube_002.vertex_groups.new(name='Hand.L')
_vg = ob_cube_002.vertex_groups.new(name='Shoulder.R')
_vg = ob_cube_002.vertex_groups.new(name='UpperArm.R')
_vg = ob_cube_002.vertex_groups.new(name='LowerArm.R')
_vg = ob_cube_002.vertex_groups.new(name='Hand.R')
_vg = ob_cube_002.vertex_groups.new(name='UpperLeg.L')
_vg = ob_cube_002.vertex_groups.new(name='LowerLeg.L')
_vg = ob_cube_002.vertex_groups.new(name='Foot.L')
_vg = ob_cube_002.vertex_groups.new(name='UpperLeg.R')
_vg = ob_cube_002.vertex_groups.new(name='LowerLeg.R')
_vg = ob_cube_002.vertex_groups.new(name='Foot.R')
_m = ob_cube_002.modifiers.new('Armature', 'ARMATURE')
_m.object = ob_armature
ob_cube_003.parent = ob_armature
ob_cube_003.matrix_parent_inverse = Matrix(((1.0, -0.0, 0.0, -0.0), (-0.0, 1.0, -0.0, 0.0), (0.0, -0.0, 1.0, -1.367), (-0.0, 0.0, -0.0, 1.0)))
ob_cube_003.location = (0.3889, -2.452e-08, 2.602)
_vg = ob_cube_003.vertex_groups.new(name='Hip')
_vg = ob_cube_003.vertex_groups.new(name='Waist')
_vg = ob_cube_003.vertex_groups.new(name='Chest')
_vg = ob_cube_003.vertex_groups.new(name='Neck')
_vg = ob_cube_003.vertex_groups.new(name='Head')
_vg = ob_cube_003.vertex_groups.new(name='Shoulder.L')
_vg.add([0, 1, 2, 3, 4, 5, 6, 7], 1.0, 'REPLACE')
_vg = ob_cube_003.vertex_groups.new(name='UpperArm.L')
_vg = ob_cube_003.vertex_groups.new(name='LowerArm.L')
_vg = ob_cube_003.vertex_groups.new(name='Hand.L')
_vg = ob_cube_003.vertex_groups.new(name='Shoulder.R')
_vg = ob_cube_003.vertex_groups.new(name='UpperArm.R')
_vg = ob_cube_003.vertex_groups.new(name='LowerArm.R')
_vg = ob_cube_003.vertex_groups.new(name='Hand.R')
_vg = ob_cube_003.vertex_groups.new(name='UpperLeg.L')
_vg = ob_cube_003.vertex_groups.new(name='LowerLeg.L')
_vg = ob_cube_003.vertex_groups.new(name='Foot.L')
_vg = ob_cube_003.vertex_groups.new(name='UpperLeg.R')
_vg = ob_cube_003.vertex_groups.new(name='LowerLeg.R')
_vg = ob_cube_003.vertex_groups.new(name='Foot.R')
_m = ob_cube_003.modifiers.new('Armature', 'ARMATURE')
_m.object = ob_armature
ob_cube_004.parent = ob_armature
ob_cube_004.matrix_parent_inverse = Matrix(((1.0, -0.0, 0.0, -0.0), (-0.0, 1.0, -0.0, 0.0), (0.0, -0.0, 1.0, -1.367), (-0.0, 0.0, -0.0, 1.0)))
ob_cube_004.location = (0.7594, 1.125e-08, 2.336)
_vg = ob_cube_004.vertex_groups.new(name='Hip')
_vg = ob_cube_004.vertex_groups.new(name='Waist')
_vg = ob_cube_004.vertex_groups.new(name='Chest')
_vg = ob_cube_004.vertex_groups.new(name='Neck')
_vg = ob_cube_004.vertex_groups.new(name='Head')
_vg = ob_cube_004.vertex_groups.new(name='Shoulder.L')
_vg = ob_cube_004.vertex_groups.new(name='UpperArm.L')
for _i, _w in zip([0, 1, 2, 3, 4, 5, 6, 7], [1.0, 1.0, 1.0, 1.0, 1.0, 1.0, 1.0, 1.0]): _vg.add([_i], _w, 'REPLACE')
_vg = ob_cube_004.vertex_groups.new(name='LowerArm.L')
_vg = ob_cube_004.vertex_groups.new(name='Hand.L')
_vg = ob_cube_004.vertex_groups.new(name='Shoulder.R')
_vg = ob_cube_004.vertex_groups.new(name='UpperArm.R')
_vg = ob_cube_004.vertex_groups.new(name='LowerArm.R')
_vg = ob_cube_004.vertex_groups.new(name='Hand.R')
_vg = ob_cube_004.vertex_groups.new(name='UpperLeg.L')
_vg = ob_cube_004.vertex_groups.new(name='LowerLeg.L')
_vg = ob_cube_004.vertex_groups.new(name='Foot.L')
_vg = ob_cube_004.vertex_groups.new(name='UpperLeg.R')
_vg = ob_cube_004.vertex_groups.new(name='LowerLeg.R')
_vg = ob_cube_004.vertex_groups.new(name='Foot.R')
_m = ob_cube_004.modifiers.new('Armature', 'ARMATURE')
_m.object = ob_armature
ob_cube_005.parent = ob_armature
ob_cube_005.matrix_parent_inverse = Matrix(((1.0, -0.0, 0.0, -0.0), (-0.0, 1.0, -0.0, 0.0), (0.0, -0.0, 1.0, -1.367), (-0.0, 0.0, -0.0, 1.0)))
ob_cube_005.location = (1.143, 8.23e-08, 1.807)
_vg = ob_cube_005.vertex_groups.new(name='Hip')
_vg = ob_cube_005.vertex_groups.new(name='Waist')
_vg = ob_cube_005.vertex_groups.new(name='Chest')
_vg = ob_cube_005.vertex_groups.new(name='Neck')
_vg = ob_cube_005.vertex_groups.new(name='Head')
_vg = ob_cube_005.vertex_groups.new(name='Shoulder.L')
_vg = ob_cube_005.vertex_groups.new(name='UpperArm.L')
_vg = ob_cube_005.vertex_groups.new(name='LowerArm.L')
_vg.add([0, 1, 2, 3, 4, 5, 6, 7], 1.0, 'REPLACE')
_vg = ob_cube_005.vertex_groups.new(name='Hand.L')
_vg = ob_cube_005.vertex_groups.new(name='Shoulder.R')
_vg = ob_cube_005.vertex_groups.new(name='UpperArm.R')
_vg = ob_cube_005.vertex_groups.new(name='LowerArm.R')
_vg = ob_cube_005.vertex_groups.new(name='Hand.R')
_vg = ob_cube_005.vertex_groups.new(name='UpperLeg.L')
_vg = ob_cube_005.vertex_groups.new(name='LowerLeg.L')
_vg = ob_cube_005.vertex_groups.new(name='Foot.L')
_vg = ob_cube_005.vertex_groups.new(name='UpperLeg.R')
_vg = ob_cube_005.vertex_groups.new(name='LowerLeg.R')
_vg = ob_cube_005.vertex_groups.new(name='Foot.R')
_m = ob_cube_005.modifiers.new('Armature', 'ARMATURE')
_m.object = ob_armature
ob_cube_006.parent = ob_armature
ob_cube_006.matrix_parent_inverse = Matrix(((1.0, -0.0, 0.0, -0.0), (-0.0, 1.0, -0.0, 0.0), (0.0, -0.0, 1.0, -1.367), (-0.0, 0.0, -0.0, 1.0)))
ob_cube_006.location = (1.411, 1.268e-07, 1.476)
_vg = ob_cube_006.vertex_groups.new(name='Hip')
_vg = ob_cube_006.vertex_groups.new(name='Waist')
_vg = ob_cube_006.vertex_groups.new(name='Chest')
_vg = ob_cube_006.vertex_groups.new(name='Neck')
_vg = ob_cube_006.vertex_groups.new(name='Head')
_vg = ob_cube_006.vertex_groups.new(name='Shoulder.L')
_vg = ob_cube_006.vertex_groups.new(name='UpperArm.L')
_vg = ob_cube_006.vertex_groups.new(name='LowerArm.L')
_vg = ob_cube_006.vertex_groups.new(name='Hand.L')
for _i, _w in zip([0, 1, 2, 3, 4, 5, 6, 7], [1.0, 1.0, 1.0, 0.9999, 1.0, 1.0, 0.9999, 0.9998]): _vg.add([_i], _w, 'REPLACE')
_vg = ob_cube_006.vertex_groups.new(name='Shoulder.R')
_vg = ob_cube_006.vertex_groups.new(name='UpperArm.R')
_vg = ob_cube_006.vertex_groups.new(name='LowerArm.R')
_vg = ob_cube_006.vertex_groups.new(name='Hand.R')
_vg = ob_cube_006.vertex_groups.new(name='UpperLeg.L')
_vg = ob_cube_006.vertex_groups.new(name='LowerLeg.L')
_vg = ob_cube_006.vertex_groups.new(name='Foot.L')
_vg = ob_cube_006.vertex_groups.new(name='UpperLeg.R')
_vg = ob_cube_006.vertex_groups.new(name='LowerLeg.R')
_vg = ob_cube_006.vertex_groups.new(name='Foot.R')
_m = ob_cube_006.modifiers.new('Armature', 'ARMATURE')
_m.object = ob_armature
ob_cube_007.parent = ob_armature
ob_cube_007.matrix_parent_inverse = Matrix(((1.0, -0.0, 0.0, -0.0), (-0.0, 1.0, -0.0, 0.0), (0.0, -0.0, 1.0, -1.367), (-0.0, 0.0, -0.0, 1.0)))
ob_cube_007.location = (-0.3889, -2.452e-08, 2.602)
_vg = ob_cube_007.vertex_groups.new(name='Hip')
_vg = ob_cube_007.vertex_groups.new(name='Waist')
_vg = ob_cube_007.vertex_groups.new(name='Chest')
_vg = ob_cube_007.vertex_groups.new(name='Neck')
_vg = ob_cube_007.vertex_groups.new(name='Head')
_vg = ob_cube_007.vertex_groups.new(name='Shoulder.L')
_vg = ob_cube_007.vertex_groups.new(name='UpperArm.L')
_vg = ob_cube_007.vertex_groups.new(name='LowerArm.L')
_vg = ob_cube_007.vertex_groups.new(name='Hand.L')
_vg = ob_cube_007.vertex_groups.new(name='Shoulder.R')
_vg.add([0, 1, 2, 3, 4, 5, 6, 7], 1.0, 'REPLACE')
_vg = ob_cube_007.vertex_groups.new(name='UpperArm.R')
_vg = ob_cube_007.vertex_groups.new(name='LowerArm.R')
_vg = ob_cube_007.vertex_groups.new(name='Hand.R')
_vg = ob_cube_007.vertex_groups.new(name='UpperLeg.L')
_vg = ob_cube_007.vertex_groups.new(name='LowerLeg.L')
_vg = ob_cube_007.vertex_groups.new(name='Foot.L')
_vg = ob_cube_007.vertex_groups.new(name='UpperLeg.R')
_vg = ob_cube_007.vertex_groups.new(name='LowerLeg.R')
_vg = ob_cube_007.vertex_groups.new(name='Foot.R')
_m = ob_cube_007.modifiers.new('Armature', 'ARMATURE')
_m.object = ob_armature
ob_cube_008.parent = ob_armature
ob_cube_008.matrix_parent_inverse = Matrix(((1.0, -0.0, 0.0, -0.0), (-0.0, 1.0, -0.0, 0.0), (0.0, -0.0, 1.0, -1.367), (-0.0, 0.0, -0.0, 1.0)))
ob_cube_008.location = (-0.7594, 1.125e-08, 2.336)
_vg = ob_cube_008.vertex_groups.new(name='Hip')
_vg = ob_cube_008.vertex_groups.new(name='Waist')
_vg = ob_cube_008.vertex_groups.new(name='Chest')
_vg = ob_cube_008.vertex_groups.new(name='Neck')
_vg = ob_cube_008.vertex_groups.new(name='Head')
_vg = ob_cube_008.vertex_groups.new(name='Shoulder.L')
_vg = ob_cube_008.vertex_groups.new(name='UpperArm.L')
_vg = ob_cube_008.vertex_groups.new(name='LowerArm.L')
_vg = ob_cube_008.vertex_groups.new(name='Hand.L')
_vg = ob_cube_008.vertex_groups.new(name='Shoulder.R')
_vg = ob_cube_008.vertex_groups.new(name='UpperArm.R')
for _i, _w in zip([0, 1, 2, 3, 4, 5, 6, 7], [1.0, 1.0, 1.0, 1.0, 1.0, 1.0, 1.0, 1.0]): _vg.add([_i], _w, 'REPLACE')
_vg = ob_cube_008.vertex_groups.new(name='LowerArm.R')
_vg = ob_cube_008.vertex_groups.new(name='Hand.R')
_vg = ob_cube_008.vertex_groups.new(name='UpperLeg.L')
_vg = ob_cube_008.vertex_groups.new(name='LowerLeg.L')
_vg = ob_cube_008.vertex_groups.new(name='Foot.L')
_vg = ob_cube_008.vertex_groups.new(name='UpperLeg.R')
_vg = ob_cube_008.vertex_groups.new(name='LowerLeg.R')
_vg = ob_cube_008.vertex_groups.new(name='Foot.R')
_m = ob_cube_008.modifiers.new('Armature', 'ARMATURE')
_m.object = ob_armature
ob_cube_009.parent = ob_armature
ob_cube_009.matrix_parent_inverse = Matrix(((1.0, -0.0, 0.0, -0.0), (-0.0, 1.0, -0.0, 0.0), (0.0, -0.0, 1.0, -1.367), (-0.0, 0.0, -0.0, 1.0)))
ob_cube_009.location = (-1.143, 8.23e-08, 1.807)
_vg = ob_cube_009.vertex_groups.new(name='Hip')
_vg = ob_cube_009.vertex_groups.new(name='Waist')
_vg = ob_cube_009.vertex_groups.new(name='Chest')
_vg = ob_cube_009.vertex_groups.new(name='Neck')
_vg = ob_cube_009.vertex_groups.new(name='Head')
_vg = ob_cube_009.vertex_groups.new(name='Shoulder.L')
_vg = ob_cube_009.vertex_groups.new(name='UpperArm.L')
_vg = ob_cube_009.vertex_groups.new(name='LowerArm.L')
_vg = ob_cube_009.vertex_groups.new(name='Hand.L')
_vg = ob_cube_009.vertex_groups.new(name='Shoulder.R')
_vg = ob_cube_009.vertex_groups.new(name='UpperArm.R')
_vg = ob_cube_009.vertex_groups.new(name='LowerArm.R')
_vg.add([0, 1, 2, 3, 4, 5, 6, 7], 1.0, 'REPLACE')
_vg = ob_cube_009.vertex_groups.new(name='Hand.R')
_vg = ob_cube_009.vertex_groups.new(name='UpperLeg.L')
_vg = ob_cube_009.vertex_groups.new(name='LowerLeg.L')
_vg = ob_cube_009.vertex_groups.new(name='Foot.L')
_vg = ob_cube_009.vertex_groups.new(name='UpperLeg.R')
_vg = ob_cube_009.vertex_groups.new(name='LowerLeg.R')
_vg = ob_cube_009.vertex_groups.new(name='Foot.R')
_m = ob_cube_009.modifiers.new('Armature', 'ARMATURE')
_m.object = ob_armature
ob_cube_010.parent = ob_armature
ob_cube_010.matrix_parent_inverse = Matrix(((1.0, -0.0, 0.0, -0.0), (-0.0, 1.0, -0.0, 0.0), (0.0, -0.0, 1.0, -1.367), (-0.0, 0.0, -0.0, 1.0)))
ob_cube_010.location = (-1.411, 1.268e-07, 1.476)
_vg = ob_cube_010.vertex_groups.new(name='Hip')
_vg = ob_cube_010.vertex_groups.new(name='Waist')
_vg = ob_cube_010.vertex_groups.new(name='Chest')
_vg = ob_cube_010.vertex_groups.new(name='Neck')
_vg = ob_cube_010.vertex_groups.new(name='Head')
_vg = ob_cube_010.vertex_groups.new(name='Shoulder.L')
_vg = ob_cube_010.vertex_groups.new(name='UpperArm.L')
_vg = ob_cube_010.vertex_groups.new(name='LowerArm.L')
_vg = ob_cube_010.vertex_groups.new(name='Hand.L')
_vg = ob_cube_010.vertex_groups.new(name='Shoulder.R')
_vg = ob_cube_010.vertex_groups.new(name='UpperArm.R')
_vg = ob_cube_010.vertex_groups.new(name='LowerArm.R')
_vg = ob_cube_010.vertex_groups.new(name='Hand.R')
_vg.add([0, 1, 2, 3, 4, 5, 6, 7], 1.0, 'REPLACE')
_vg = ob_cube_010.vertex_groups.new(name='UpperLeg.L')
_vg = ob_cube_010.vertex_groups.new(name='LowerLeg.L')
_vg = ob_cube_010.vertex_groups.new(name='Foot.L')
_vg = ob_cube_010.vertex_groups.new(name='UpperLeg.R')
_vg = ob_cube_010.vertex_groups.new(name='LowerLeg.R')
_vg = ob_cube_010.vertex_groups.new(name='Foot.R')
_m = ob_cube_010.modifiers.new('Armature', 'ARMATURE')
_m.object = ob_armature
ob_cube_011.parent = ob_armature
ob_cube_011.matrix_parent_inverse = Matrix(((1.0, -0.0, 0.0, -0.0), (-0.0, 1.0, -0.0, 0.0), (0.0, -0.0, 1.0, -1.367), (-0.0, 0.0, -0.0, 1.0)))
ob_cube_011.location = (0.2899, 2.376e-08, 1.19)
_vg = ob_cube_011.vertex_groups.new(name='Hip')
_vg = ob_cube_011.vertex_groups.new(name='Waist')
_vg = ob_cube_011.vertex_groups.new(name='Chest')
_vg = ob_cube_011.vertex_groups.new(name='Neck')
_vg = ob_cube_011.vertex_groups.new(name='Head')
_vg = ob_cube_011.vertex_groups.new(name='Shoulder.L')
_vg = ob_cube_011.vertex_groups.new(name='UpperArm.L')
_vg = ob_cube_011.vertex_groups.new(name='LowerArm.L')
_vg = ob_cube_011.vertex_groups.new(name='Hand.L')
_vg = ob_cube_011.vertex_groups.new(name='Shoulder.R')
_vg = ob_cube_011.vertex_groups.new(name='UpperArm.R')
_vg = ob_cube_011.vertex_groups.new(name='LowerArm.R')
_vg = ob_cube_011.vertex_groups.new(name='Hand.R')
_vg = ob_cube_011.vertex_groups.new(name='UpperLeg.L')
_vg.add([0, 1, 2, 3, 4, 5, 6, 7], 1.0, 'REPLACE')
_vg = ob_cube_011.vertex_groups.new(name='LowerLeg.L')
_vg = ob_cube_011.vertex_groups.new(name='Foot.L')
_vg = ob_cube_011.vertex_groups.new(name='UpperLeg.R')
_vg = ob_cube_011.vertex_groups.new(name='LowerLeg.R')
_vg = ob_cube_011.vertex_groups.new(name='Foot.R')
_m = ob_cube_011.modifiers.new('Armature', 'ARMATURE')
_m.object = ob_armature
ob_cube_012.parent = ob_armature
ob_cube_012.matrix_parent_inverse = Matrix(((1.0, -0.0, 0.0, -0.0), (-0.0, 1.0, -0.0, 0.0), (0.0, -0.0, 1.0, -1.367), (-0.0, 0.0, -0.0, 1.0)))
ob_cube_012.location = (0.4184, 1.23e-07, 0.4594)
_vg = ob_cube_012.vertex_groups.new(name='Hip')
_vg = ob_cube_012.vertex_groups.new(name='Waist')
_vg = ob_cube_012.vertex_groups.new(name='Chest')
_vg = ob_cube_012.vertex_groups.new(name='Neck')
_vg = ob_cube_012.vertex_groups.new(name='Head')
_vg = ob_cube_012.vertex_groups.new(name='Shoulder.L')
_vg = ob_cube_012.vertex_groups.new(name='UpperArm.L')
_vg = ob_cube_012.vertex_groups.new(name='LowerArm.L')
_vg = ob_cube_012.vertex_groups.new(name='Hand.L')
_vg = ob_cube_012.vertex_groups.new(name='Shoulder.R')
_vg = ob_cube_012.vertex_groups.new(name='UpperArm.R')
_vg = ob_cube_012.vertex_groups.new(name='LowerArm.R')
_vg = ob_cube_012.vertex_groups.new(name='Hand.R')
_vg = ob_cube_012.vertex_groups.new(name='UpperLeg.L')
_vg = ob_cube_012.vertex_groups.new(name='LowerLeg.L')
for _i, _w in zip([0, 1, 2, 3, 4, 5, 6, 7], [1.0, 0.9998, 0.9998, 0.9994, 1.0, 1.0, 1.0, 1.0]): _vg.add([_i], _w, 'REPLACE')
_vg = ob_cube_012.vertex_groups.new(name='Foot.L')
_vg = ob_cube_012.vertex_groups.new(name='UpperLeg.R')
_vg = ob_cube_012.vertex_groups.new(name='LowerLeg.R')
_vg = ob_cube_012.vertex_groups.new(name='Foot.R')
_m = ob_cube_012.modifiers.new('Armature', 'ARMATURE')
_m.object = ob_armature
ob_cube_013.parent = ob_armature
ob_cube_013.matrix_parent_inverse = Matrix(((1.0, -0.0, 0.0, -0.0), (-0.0, 1.0, -0.0, 0.0), (0.0, -0.0, 1.0, -1.367), (-0.0, 0.0, -0.0, 1.0)))
ob_cube_013.location = (0.4682, -0.07246, 0.04014)
_vg = ob_cube_013.vertex_groups.new(name='Hip')
_vg = ob_cube_013.vertex_groups.new(name='Waist')
_vg = ob_cube_013.vertex_groups.new(name='Chest')
_vg = ob_cube_013.vertex_groups.new(name='Neck')
_vg = ob_cube_013.vertex_groups.new(name='Head')
_vg = ob_cube_013.vertex_groups.new(name='Shoulder.L')
_vg = ob_cube_013.vertex_groups.new(name='UpperArm.L')
_vg = ob_cube_013.vertex_groups.new(name='LowerArm.L')
_vg = ob_cube_013.vertex_groups.new(name='Hand.L')
_vg = ob_cube_013.vertex_groups.new(name='Shoulder.R')
_vg = ob_cube_013.vertex_groups.new(name='UpperArm.R')
_vg = ob_cube_013.vertex_groups.new(name='LowerArm.R')
_vg = ob_cube_013.vertex_groups.new(name='Hand.R')
_vg = ob_cube_013.vertex_groups.new(name='UpperLeg.L')
_vg = ob_cube_013.vertex_groups.new(name='LowerLeg.L')
_vg = ob_cube_013.vertex_groups.new(name='Foot.L')
for _i, _w in zip([0, 1, 2, 3, 4, 5, 6, 7], [1.0, 1.0, 0.9995, 0.9994, 0.9998, 0.9998, 0.9991, 0.9991]): _vg.add([_i], _w, 'REPLACE')
_vg = ob_cube_013.vertex_groups.new(name='UpperLeg.R')
_vg = ob_cube_013.vertex_groups.new(name='LowerLeg.R')
_vg = ob_cube_013.vertex_groups.new(name='Foot.R')
_m = ob_cube_013.modifiers.new('Armature', 'ARMATURE')
_m.object = ob_armature
ob_cube_014.parent = ob_armature
ob_cube_014.matrix_parent_inverse = Matrix(((1.0, -0.0, 0.0, -0.0), (-0.0, 1.0, -0.0, 0.0), (0.0, -0.0, 1.0, -1.367), (-0.0, 0.0, -0.0, 1.0)))
ob_cube_014.location = (-0.2899, 2.421e-08, 1.19)
_vg = ob_cube_014.vertex_groups.new(name='Hip')
_vg = ob_cube_014.vertex_groups.new(name='Waist')
_vg = ob_cube_014.vertex_groups.new(name='Chest')
_vg = ob_cube_014.vertex_groups.new(name='Neck')
_vg = ob_cube_014.vertex_groups.new(name='Head')
_vg = ob_cube_014.vertex_groups.new(name='Shoulder.L')
_vg = ob_cube_014.vertex_groups.new(name='UpperArm.L')
_vg = ob_cube_014.vertex_groups.new(name='LowerArm.L')
_vg = ob_cube_014.vertex_groups.new(name='Hand.L')
_vg = ob_cube_014.vertex_groups.new(name='Shoulder.R')
_vg = ob_cube_014.vertex_groups.new(name='UpperArm.R')
_vg = ob_cube_014.vertex_groups.new(name='LowerArm.R')
_vg = ob_cube_014.vertex_groups.new(name='Hand.R')
_vg = ob_cube_014.vertex_groups.new(name='UpperLeg.L')
_vg = ob_cube_014.vertex_groups.new(name='LowerLeg.L')
_vg = ob_cube_014.vertex_groups.new(name='Foot.L')
_vg = ob_cube_014.vertex_groups.new(name='UpperLeg.R')
for _i, _w in zip([0, 1, 2, 3, 4, 5, 6, 7], [1.0, 1.0, 1.0, 1.0, 1.0, 1.0, 0.9999, 0.9999]): _vg.add([_i], _w, 'REPLACE')
_vg = ob_cube_014.vertex_groups.new(name='LowerLeg.R')
_vg = ob_cube_014.vertex_groups.new(name='Foot.R')
_m = ob_cube_014.modifiers.new('Armature', 'ARMATURE')
_m.object = ob_armature
ob_cube_015.parent = ob_armature
ob_cube_015.matrix_parent_inverse = Matrix(((1.0, -0.0, 0.0, -0.0), (-0.0, 1.0, -0.0, 0.0), (0.0, -0.0, 1.0, -1.367), (-0.0, 0.0, -0.0, 1.0)))
ob_cube_015.location = (-0.4184, 1.229e-07, 0.4594)
_vg = ob_cube_015.vertex_groups.new(name='Hip')
_vg = ob_cube_015.vertex_groups.new(name='Waist')
_vg = ob_cube_015.vertex_groups.new(name='Chest')
_vg = ob_cube_015.vertex_groups.new(name='Neck')
_vg = ob_cube_015.vertex_groups.new(name='Head')
_vg = ob_cube_015.vertex_groups.new(name='Shoulder.L')
_vg = ob_cube_015.vertex_groups.new(name='UpperArm.L')
_vg = ob_cube_015.vertex_groups.new(name='LowerArm.L')
_vg = ob_cube_015.vertex_groups.new(name='Hand.L')
_vg = ob_cube_015.vertex_groups.new(name='Shoulder.R')
_vg = ob_cube_015.vertex_groups.new(name='UpperArm.R')
_vg = ob_cube_015.vertex_groups.new(name='LowerArm.R')
_vg = ob_cube_015.vertex_groups.new(name='Hand.R')
_vg = ob_cube_015.vertex_groups.new(name='UpperLeg.L')
_vg = ob_cube_015.vertex_groups.new(name='LowerLeg.L')
_vg = ob_cube_015.vertex_groups.new(name='Foot.L')
_vg = ob_cube_015.vertex_groups.new(name='UpperLeg.R')
_vg = ob_cube_015.vertex_groups.new(name='LowerLeg.R')
for _i, _w in zip([0, 1, 2, 3, 4, 5, 6, 7], [1.0, 0.9999, 0.9996, 0.9997, 1.0, 1.0, 1.0, 1.0]): _vg.add([_i], _w, 'REPLACE')
_vg = ob_cube_015.vertex_groups.new(name='Foot.R')
_m = ob_cube_015.modifiers.new('Armature', 'ARMATURE')
_m.object = ob_armature
ob_cube_016.parent = ob_armature
ob_cube_016.matrix_parent_inverse = Matrix(((1.0, -0.0, 0.0, -0.0), (-0.0, 1.0, -0.0, 0.0), (0.0, -0.0, 1.0, -1.367), (-0.0, 0.0, -0.0, 1.0)))
ob_cube_016.location = (-0.4682, -0.07246, 0.04014)
_vg = ob_cube_016.vertex_groups.new(name='Hip')
_vg = ob_cube_016.vertex_groups.new(name='Waist')
_vg = ob_cube_016.vertex_groups.new(name='Chest')
_vg = ob_cube_016.vertex_groups.new(name='Neck')
_vg = ob_cube_016.vertex_groups.new(name='Head')
_vg = ob_cube_016.vertex_groups.new(name='Shoulder.L')
_vg = ob_cube_016.vertex_groups.new(name='UpperArm.L')
_vg = ob_cube_016.vertex_groups.new(name='LowerArm.L')
_vg = ob_cube_016.vertex_groups.new(name='Hand.L')
_vg = ob_cube_016.vertex_groups.new(name='Shoulder.R')
_vg = ob_cube_016.vertex_groups.new(name='UpperArm.R')
_vg = ob_cube_016.vertex_groups.new(name='LowerArm.R')
_vg = ob_cube_016.vertex_groups.new(name='Hand.R')
_vg = ob_cube_016.vertex_groups.new(name='UpperLeg.L')
_vg = ob_cube_016.vertex_groups.new(name='LowerLeg.L')
_vg = ob_cube_016.vertex_groups.new(name='Foot.L')
_vg = ob_cube_016.vertex_groups.new(name='UpperLeg.R')
_vg = ob_cube_016.vertex_groups.new(name='LowerLeg.R')
_vg = ob_cube_016.vertex_groups.new(name='Foot.R')
for _i, _w in zip([0, 1, 2, 3, 4, 5, 6, 7], [1.0, 0.9998, 1.0, 0.9964, 1.0, 1.0, 0.9998, 1.0]): _vg.add([_i], _w, 'REPLACE')
_m = ob_cube_016.modifiers.new('Armature', 'ARMATURE')
_m.object = ob_armature
ob_cube_017.parent = ob_armature
ob_cube_017.matrix_parent_inverse = Matrix(((1.0, -0.0, 0.0, -0.0), (-0.0, 1.0, -0.0, 0.0), (0.0, -0.0, 1.0, -1.367), (-0.0, 0.0, -0.0, 1.0)))
ob_cube_017.location = (4.47e-07, -5.478e-08, 2.754)
_vg = ob_cube_017.vertex_groups.new(name='Hip')
_vg = ob_cube_017.vertex_groups.new(name='Waist')
_vg = ob_cube_017.vertex_groups.new(name='Chest')
_vg = ob_cube_017.vertex_groups.new(name='Neck')
_vg.add([0, 1, 2, 3, 4, 5, 6, 7], 1.0, 'REPLACE')
_vg = ob_cube_017.vertex_groups.new(name='Head')
_vg = ob_cube_017.vertex_groups.new(name='Shoulder.L')
_vg = ob_cube_017.vertex_groups.new(name='UpperArm.L')
_vg = ob_cube_017.vertex_groups.new(name='LowerArm.L')
_vg = ob_cube_017.vertex_groups.new(name='Hand.L')
_vg = ob_cube_017.vertex_groups.new(name='Shoulder.R')
_vg = ob_cube_017.vertex_groups.new(name='UpperArm.R')
_vg = ob_cube_017.vertex_groups.new(name='LowerArm.R')
_vg = ob_cube_017.vertex_groups.new(name='Hand.R')
_vg = ob_cube_017.vertex_groups.new(name='UpperLeg.L')
_vg = ob_cube_017.vertex_groups.new(name='LowerLeg.L')
_vg = ob_cube_017.vertex_groups.new(name='Foot.L')
_vg = ob_cube_017.vertex_groups.new(name='UpperLeg.R')
_vg = ob_cube_017.vertex_groups.new(name='LowerLeg.R')
_vg = ob_cube_017.vertex_groups.new(name='Foot.R')
_m = ob_cube_017.modifiers.new('Armature', 'ARMATURE')
_m.object = ob_armature
ob_cube_018.parent = ob_armature
ob_cube_018.matrix_parent_inverse = Matrix(((1.0, -0.0, 0.0, -0.0), (-0.0, 1.0, -0.0, 0.0), (0.0, -0.0, 1.0, -1.367), (-0.0, 0.0, -0.0, 1.0)))
ob_cube_018.location = (0.0, 0.0, 3.038)
_vg = ob_cube_018.vertex_groups.new(name='Hip')
_vg = ob_cube_018.vertex_groups.new(name='Waist')
_vg = ob_cube_018.vertex_groups.new(name='Chest')
_vg = ob_cube_018.vertex_groups.new(name='Neck')
_vg = ob_cube_018.vertex_groups.new(name='Head')
_vg.add([0, 1, 2, 3, 4, 5, 6, 7], 1.0, 'REPLACE')
_vg = ob_cube_018.vertex_groups.new(name='Shoulder.L')
_vg = ob_cube_018.vertex_groups.new(name='UpperArm.L')
_vg = ob_cube_018.vertex_groups.new(name='LowerArm.L')
_vg = ob_cube_018.vertex_groups.new(name='Hand.L')
_vg = ob_cube_018.vertex_groups.new(name='Shoulder.R')
_vg = ob_cube_018.vertex_groups.new(name='UpperArm.R')
_vg = ob_cube_018.vertex_groups.new(name='LowerArm.R')
_vg = ob_cube_018.vertex_groups.new(name='Hand.R')
_vg = ob_cube_018.vertex_groups.new(name='UpperLeg.L')
_vg = ob_cube_018.vertex_groups.new(name='LowerLeg.L')
_vg = ob_cube_018.vertex_groups.new(name='Foot.L')
_vg = ob_cube_018.vertex_groups.new(name='UpperLeg.R')
_vg = ob_cube_018.vertex_groups.new(name='LowerLeg.R')
_vg = ob_cube_018.vertex_groups.new(name='Foot.R')
_m = ob_cube_018.modifiers.new('Armature', 'ARMATURE')
_m.object = ob_armature
ob_armature_001.location = (-1.846, 0.0, 0.0)
ob_armature_001.scale = (0.01782, 0.0178, 0.01782)
ob_cube_019.parent = ob_armature_001_1
ob_cube_019.matrix_parent_inverse = Matrix(((1.0, -0.0, 0.0, -0.0), (-0.0, 1.0, -0.0, 0.0), (0.0, -0.0, 1.0, -1.367), (-0.0, 0.0, -0.0, 1.0)))
ob_cube_019.location = (0.0, 0.0, 3.038)
_vg = ob_cube_019.vertex_groups.new(name='Hip')
_vg = ob_cube_019.vertex_groups.new(name='Waist')
_vg = ob_cube_019.vertex_groups.new(name='Chest')
_vg = ob_cube_019.vertex_groups.new(name='Neck')
_vg = ob_cube_019.vertex_groups.new(name='Head')
_vg.add([0, 1, 2, 3, 4, 5, 6, 7], 1.0, 'REPLACE')
_vg = ob_cube_019.vertex_groups.new(name='Shoulder.R')
_vg = ob_cube_019.vertex_groups.new(name='UpperArm.R')
_vg = ob_cube_019.vertex_groups.new(name='LowerArm.R')
_vg = ob_cube_019.vertex_groups.new(name='UpperHand.R')
_vg = ob_cube_019.vertex_groups.new(name='Shoulder.L')
_vg = ob_cube_019.vertex_groups.new(name='UpperArm.L')
_vg = ob_cube_019.vertex_groups.new(name='LowerArm.L')
_vg = ob_cube_019.vertex_groups.new(name='UpperHand.L')
_vg = ob_cube_019.vertex_groups.new(name='UpperLeg.R')
_vg = ob_cube_019.vertex_groups.new(name='LowerLeg.R')
_vg = ob_cube_019.vertex_groups.new(name='Foot.R')
_vg = ob_cube_019.vertex_groups.new(name='UpperLeg.L')
_vg = ob_cube_019.vertex_groups.new(name='LowerLeg.L')
_vg = ob_cube_019.vertex_groups.new(name='Foot.L')
_m = ob_cube_019.modifiers.new('Armature', 'ARMATURE')
_m.object = ob_armature_001_1
ob_cube_020.parent = ob_armature_001_1
ob_cube_020.matrix_parent_inverse = Matrix(((1.0, -0.0, 0.0, -0.0), (-0.0, 1.0, -0.0, 0.0), (0.0, -0.0, 1.0, -1.367), (-0.0, 0.0, -0.0, 1.0)))
ob_cube_020.location = (4.47e-07, -5.478e-08, 2.754)
_vg = ob_cube_020.vertex_groups.new(name='Hip')
_vg = ob_cube_020.vertex_groups.new(name='Waist')
_vg = ob_cube_020.vertex_groups.new(name='Chest')
_vg = ob_cube_020.vertex_groups.new(name='Neck')
_vg.add([0, 1, 2, 3, 4, 5, 6, 7], 1.0, 'REPLACE')
_vg = ob_cube_020.vertex_groups.new(name='Head')
_vg = ob_cube_020.vertex_groups.new(name='Shoulder.R')
_vg = ob_cube_020.vertex_groups.new(name='UpperArm.R')
_vg = ob_cube_020.vertex_groups.new(name='LowerArm.R')
_vg = ob_cube_020.vertex_groups.new(name='UpperHand.R')
_vg = ob_cube_020.vertex_groups.new(name='Shoulder.L')
_vg = ob_cube_020.vertex_groups.new(name='UpperArm.L')
_vg = ob_cube_020.vertex_groups.new(name='LowerArm.L')
_vg = ob_cube_020.vertex_groups.new(name='UpperHand.L')
_vg = ob_cube_020.vertex_groups.new(name='UpperLeg.R')
_vg = ob_cube_020.vertex_groups.new(name='LowerLeg.R')
_vg = ob_cube_020.vertex_groups.new(name='Foot.R')
_vg = ob_cube_020.vertex_groups.new(name='UpperLeg.L')
_vg = ob_cube_020.vertex_groups.new(name='LowerLeg.L')
_vg = ob_cube_020.vertex_groups.new(name='Foot.L')
_m = ob_cube_020.modifiers.new('Armature', 'ARMATURE')
_m.object = ob_armature_001_1
ob_cube_021.parent = ob_armature_001_1
ob_cube_021.matrix_parent_inverse = Matrix(((1.0, -0.0, 0.0, -0.0), (-0.0, 1.0, -0.0, 0.0), (0.0, -0.0, 1.0, -1.367), (-0.0, 0.0, -0.0, 1.0)))
ob_cube_021.location = (-0.4682, -0.07246, 0.04014)
_vg = ob_cube_021.vertex_groups.new(name='Hip')
_vg = ob_cube_021.vertex_groups.new(name='Waist')
_vg = ob_cube_021.vertex_groups.new(name='Chest')
_vg = ob_cube_021.vertex_groups.new(name='Neck')
_vg = ob_cube_021.vertex_groups.new(name='Head')
_vg = ob_cube_021.vertex_groups.new(name='Shoulder.R')
_vg = ob_cube_021.vertex_groups.new(name='UpperArm.R')
_vg = ob_cube_021.vertex_groups.new(name='LowerArm.R')
_vg = ob_cube_021.vertex_groups.new(name='UpperHand.R')
_vg = ob_cube_021.vertex_groups.new(name='Shoulder.L')
_vg = ob_cube_021.vertex_groups.new(name='UpperArm.L')
_vg = ob_cube_021.vertex_groups.new(name='LowerArm.L')
_vg = ob_cube_021.vertex_groups.new(name='UpperHand.L')
_vg = ob_cube_021.vertex_groups.new(name='UpperLeg.R')
_vg = ob_cube_021.vertex_groups.new(name='LowerLeg.R')
_vg = ob_cube_021.vertex_groups.new(name='Foot.R')
_vg = ob_cube_021.vertex_groups.new(name='UpperLeg.L')
_vg = ob_cube_021.vertex_groups.new(name='LowerLeg.L')
_vg = ob_cube_021.vertex_groups.new(name='Foot.L')
for _i, _w in zip([0, 1, 2, 3, 4, 5, 6, 7], [1.0, 0.9998, 1.0, 0.9964, 1.0, 1.0, 0.9998, 1.0]): _vg.add([_i], _w, 'REPLACE')
_m = ob_cube_021.modifiers.new('Armature', 'ARMATURE')
_m.object = ob_armature_001_1
ob_cube_022.parent = ob_armature_001_1
ob_cube_022.matrix_parent_inverse = Matrix(((1.0, -0.0, 0.0, -0.0), (-0.0, 1.0, -0.0, 0.0), (0.0, -0.0, 1.0, -1.367), (-0.0, 0.0, -0.0, 1.0)))
ob_cube_022.location = (-0.4184, 1.229e-07, 0.4594)
_vg = ob_cube_022.vertex_groups.new(name='Hip')
_vg = ob_cube_022.vertex_groups.new(name='Waist')
_vg = ob_cube_022.vertex_groups.new(name='Chest')
_vg = ob_cube_022.vertex_groups.new(name='Neck')
_vg = ob_cube_022.vertex_groups.new(name='Head')
_vg = ob_cube_022.vertex_groups.new(name='Shoulder.R')
_vg = ob_cube_022.vertex_groups.new(name='UpperArm.R')
_vg = ob_cube_022.vertex_groups.new(name='LowerArm.R')
_vg = ob_cube_022.vertex_groups.new(name='UpperHand.R')
_vg = ob_cube_022.vertex_groups.new(name='Shoulder.L')
_vg = ob_cube_022.vertex_groups.new(name='UpperArm.L')
_vg = ob_cube_022.vertex_groups.new(name='LowerArm.L')
_vg = ob_cube_022.vertex_groups.new(name='UpperHand.L')
_vg = ob_cube_022.vertex_groups.new(name='UpperLeg.R')
_vg = ob_cube_022.vertex_groups.new(name='LowerLeg.R')
_vg = ob_cube_022.vertex_groups.new(name='Foot.R')
_vg = ob_cube_022.vertex_groups.new(name='UpperLeg.L')
_vg = ob_cube_022.vertex_groups.new(name='LowerLeg.L')
for _i, _w in zip([0, 1, 2, 3, 4, 5, 6, 7], [1.0, 0.9999, 0.9996, 0.9997, 1.0, 1.0, 1.0, 1.0]): _vg.add([_i], _w, 'REPLACE')
_vg = ob_cube_022.vertex_groups.new(name='Foot.L')
_m = ob_cube_022.modifiers.new('Armature', 'ARMATURE')
_m.object = ob_armature_001_1
ob_cube_023.parent = ob_armature_001_1
ob_cube_023.matrix_parent_inverse = Matrix(((1.0, -0.0, 0.0, -0.0), (-0.0, 1.0, -0.0, 0.0), (0.0, -0.0, 1.0, -1.367), (-0.0, 0.0, -0.0, 1.0)))
ob_cube_023.location = (-0.2899, 2.421e-08, 1.19)
_vg = ob_cube_023.vertex_groups.new(name='Hip')
_vg = ob_cube_023.vertex_groups.new(name='Waist')
_vg = ob_cube_023.vertex_groups.new(name='Chest')
_vg = ob_cube_023.vertex_groups.new(name='Neck')
_vg = ob_cube_023.vertex_groups.new(name='Head')
_vg = ob_cube_023.vertex_groups.new(name='Shoulder.R')
_vg = ob_cube_023.vertex_groups.new(name='UpperArm.R')
_vg = ob_cube_023.vertex_groups.new(name='LowerArm.R')
_vg = ob_cube_023.vertex_groups.new(name='UpperHand.R')
_vg = ob_cube_023.vertex_groups.new(name='Shoulder.L')
_vg = ob_cube_023.vertex_groups.new(name='UpperArm.L')
_vg = ob_cube_023.vertex_groups.new(name='LowerArm.L')
_vg = ob_cube_023.vertex_groups.new(name='UpperHand.L')
_vg = ob_cube_023.vertex_groups.new(name='UpperLeg.R')
_vg = ob_cube_023.vertex_groups.new(name='LowerLeg.R')
_vg = ob_cube_023.vertex_groups.new(name='Foot.R')
_vg = ob_cube_023.vertex_groups.new(name='UpperLeg.L')
for _i, _w in zip([0, 1, 2, 3, 4, 5, 6, 7], [1.0, 1.0, 1.0, 1.0, 1.0, 1.0, 0.9999, 0.9999]): _vg.add([_i], _w, 'REPLACE')
_vg = ob_cube_023.vertex_groups.new(name='LowerLeg.L')
_vg = ob_cube_023.vertex_groups.new(name='Foot.L')
_m = ob_cube_023.modifiers.new('Armature', 'ARMATURE')
_m.object = ob_armature_001_1
ob_cube_024.parent = ob_armature_001_1
ob_cube_024.matrix_parent_inverse = Matrix(((1.0, -0.0, 0.0, -0.0), (-0.0, 1.0, -0.0, 0.0), (0.0, -0.0, 1.0, -1.367), (-0.0, 0.0, -0.0, 1.0)))
ob_cube_024.location = (0.4682, -0.07246, 0.04014)
_vg = ob_cube_024.vertex_groups.new(name='Hip')
_vg = ob_cube_024.vertex_groups.new(name='Waist')
_vg = ob_cube_024.vertex_groups.new(name='Chest')
_vg = ob_cube_024.vertex_groups.new(name='Neck')
_vg = ob_cube_024.vertex_groups.new(name='Head')
_vg = ob_cube_024.vertex_groups.new(name='Shoulder.R')
_vg = ob_cube_024.vertex_groups.new(name='UpperArm.R')
_vg = ob_cube_024.vertex_groups.new(name='LowerArm.R')
_vg = ob_cube_024.vertex_groups.new(name='UpperHand.R')
_vg = ob_cube_024.vertex_groups.new(name='Shoulder.L')
_vg = ob_cube_024.vertex_groups.new(name='UpperArm.L')
_vg = ob_cube_024.vertex_groups.new(name='LowerArm.L')
_vg = ob_cube_024.vertex_groups.new(name='UpperHand.L')
_vg = ob_cube_024.vertex_groups.new(name='UpperLeg.R')
_vg = ob_cube_024.vertex_groups.new(name='LowerLeg.R')
_vg = ob_cube_024.vertex_groups.new(name='Foot.R')
for _i, _w in zip([0, 1, 2, 3, 4, 5, 6, 7], [1.0, 1.0, 0.9995, 0.9994, 0.9998, 0.9998, 0.9991, 0.9991]): _vg.add([_i], _w, 'REPLACE')
_vg = ob_cube_024.vertex_groups.new(name='UpperLeg.L')
_vg = ob_cube_024.vertex_groups.new(name='LowerLeg.L')
_vg = ob_cube_024.vertex_groups.new(name='Foot.L')
_m = ob_cube_024.modifiers.new('Armature', 'ARMATURE')
_m.object = ob_armature_001_1
ob_cube_025.parent = ob_armature_001_1
ob_cube_025.matrix_parent_inverse = Matrix(((1.0, -0.0, 0.0, -0.0), (-0.0, 1.0, -0.0, 0.0), (0.0, -0.0, 1.0, -1.367), (-0.0, 0.0, -0.0, 1.0)))
ob_cube_025.location = (0.4184, 1.23e-07, 0.4594)
_vg = ob_cube_025.vertex_groups.new(name='Hip')
_vg = ob_cube_025.vertex_groups.new(name='Waist')
_vg = ob_cube_025.vertex_groups.new(name='Chest')
_vg = ob_cube_025.vertex_groups.new(name='Neck')
_vg = ob_cube_025.vertex_groups.new(name='Head')
_vg = ob_cube_025.vertex_groups.new(name='Shoulder.R')
_vg = ob_cube_025.vertex_groups.new(name='UpperArm.R')
_vg = ob_cube_025.vertex_groups.new(name='LowerArm.R')
_vg = ob_cube_025.vertex_groups.new(name='UpperHand.R')
_vg = ob_cube_025.vertex_groups.new(name='Shoulder.L')
_vg = ob_cube_025.vertex_groups.new(name='UpperArm.L')
_vg = ob_cube_025.vertex_groups.new(name='LowerArm.L')
_vg = ob_cube_025.vertex_groups.new(name='UpperHand.L')
_vg = ob_cube_025.vertex_groups.new(name='UpperLeg.R')
_vg = ob_cube_025.vertex_groups.new(name='LowerLeg.R')
for _i, _w in zip([0, 1, 2, 3, 4, 5, 6, 7], [1.0, 0.9998, 0.9998, 0.9994, 1.0, 1.0, 1.0, 1.0]): _vg.add([_i], _w, 'REPLACE')
_vg = ob_cube_025.vertex_groups.new(name='Foot.R')
_vg = ob_cube_025.vertex_groups.new(name='UpperLeg.L')
_vg = ob_cube_025.vertex_groups.new(name='LowerLeg.L')
_vg = ob_cube_025.vertex_groups.new(name='Foot.L')
_m = ob_cube_025.modifiers.new('Armature', 'ARMATURE')
_m.object = ob_armature_001_1
ob_cube_026.parent = ob_armature_001_1
ob_cube_026.matrix_parent_inverse = Matrix(((1.0, -0.0, 0.0, -0.0), (-0.0, 1.0, -0.0, 0.0), (0.0, -0.0, 1.0, -1.367), (-0.0, 0.0, -0.0, 1.0)))
ob_cube_026.location = (0.2899, 2.376e-08, 1.19)
_vg = ob_cube_026.vertex_groups.new(name='Hip')
_vg = ob_cube_026.vertex_groups.new(name='Waist')
_vg = ob_cube_026.vertex_groups.new(name='Chest')
_vg = ob_cube_026.vertex_groups.new(name='Neck')
_vg = ob_cube_026.vertex_groups.new(name='Head')
_vg = ob_cube_026.vertex_groups.new(name='Shoulder.R')
_vg = ob_cube_026.vertex_groups.new(name='UpperArm.R')
_vg = ob_cube_026.vertex_groups.new(name='LowerArm.R')
_vg = ob_cube_026.vertex_groups.new(name='UpperHand.R')
_vg = ob_cube_026.vertex_groups.new(name='Shoulder.L')
_vg = ob_cube_026.vertex_groups.new(name='UpperArm.L')
_vg = ob_cube_026.vertex_groups.new(name='LowerArm.L')
_vg = ob_cube_026.vertex_groups.new(name='UpperHand.L')
_vg = ob_cube_026.vertex_groups.new(name='UpperLeg.R')
_vg.add([0, 1, 2, 3, 4, 5, 6, 7], 1.0, 'REPLACE')
_vg = ob_cube_026.vertex_groups.new(name='LowerLeg.R')
_vg = ob_cube_026.vertex_groups.new(name='Foot.R')
_vg = ob_cube_026.vertex_groups.new(name='UpperLeg.L')
_vg = ob_cube_026.vertex_groups.new(name='LowerLeg.L')
_vg = ob_cube_026.vertex_groups.new(name='Foot.L')
_m = ob_cube_026.modifiers.new('Armature', 'ARMATURE')
_m.object = ob_armature_001_1
ob_cube_027.parent = ob_armature_001_1
ob_cube_027.matrix_parent_inverse = Matrix(((1.0, -0.0, 0.0, -0.0), (-0.0, 1.0, -0.0, 0.0), (0.0, -0.0, 1.0, -1.367), (-0.0, 0.0, -0.0, 1.0)))
ob_cube_027.location = (-1.411, 1.268e-07, 1.476)
_vg = ob_cube_027.vertex_groups.new(name='Hip')
_vg = ob_cube_027.vertex_groups.new(name='Waist')
_vg = ob_cube_027.vertex_groups.new(name='Chest')
_vg = ob_cube_027.vertex_groups.new(name='Neck')
_vg = ob_cube_027.vertex_groups.new(name='Head')
_vg = ob_cube_027.vertex_groups.new(name='Shoulder.R')
_vg = ob_cube_027.vertex_groups.new(name='UpperArm.R')
_vg = ob_cube_027.vertex_groups.new(name='LowerArm.R')
_vg = ob_cube_027.vertex_groups.new(name='UpperHand.R')
_vg = ob_cube_027.vertex_groups.new(name='Shoulder.L')
_vg = ob_cube_027.vertex_groups.new(name='UpperArm.L')
_vg = ob_cube_027.vertex_groups.new(name='LowerArm.L')
_vg = ob_cube_027.vertex_groups.new(name='UpperHand.L')
_vg.add([0, 1, 2, 3, 4, 5, 6, 7], 1.0, 'REPLACE')
_vg = ob_cube_027.vertex_groups.new(name='UpperLeg.R')
_vg = ob_cube_027.vertex_groups.new(name='LowerLeg.R')
_vg = ob_cube_027.vertex_groups.new(name='Foot.R')
_vg = ob_cube_027.vertex_groups.new(name='UpperLeg.L')
_vg = ob_cube_027.vertex_groups.new(name='LowerLeg.L')
_vg = ob_cube_027.vertex_groups.new(name='Foot.L')
_m = ob_cube_027.modifiers.new('Armature', 'ARMATURE')
_m.object = ob_armature_001_1
ob_cube_028.parent = ob_armature_001_1
ob_cube_028.matrix_parent_inverse = Matrix(((1.0, -0.0, 0.0, -0.0), (-0.0, 1.0, -0.0, 0.0), (0.0, -0.0, 1.0, -1.367), (-0.0, 0.0, -0.0, 1.0)))
ob_cube_028.location = (-1.143, 8.23e-08, 1.807)
_vg = ob_cube_028.vertex_groups.new(name='Hip')
_vg = ob_cube_028.vertex_groups.new(name='Waist')
_vg = ob_cube_028.vertex_groups.new(name='Chest')
_vg = ob_cube_028.vertex_groups.new(name='Neck')
_vg = ob_cube_028.vertex_groups.new(name='Head')
_vg = ob_cube_028.vertex_groups.new(name='Shoulder.R')
_vg = ob_cube_028.vertex_groups.new(name='UpperArm.R')
_vg = ob_cube_028.vertex_groups.new(name='LowerArm.R')
_vg = ob_cube_028.vertex_groups.new(name='UpperHand.R')
_vg = ob_cube_028.vertex_groups.new(name='Shoulder.L')
_vg = ob_cube_028.vertex_groups.new(name='UpperArm.L')
_vg = ob_cube_028.vertex_groups.new(name='LowerArm.L')
_vg.add([0, 1, 2, 3, 4, 5, 6, 7], 1.0, 'REPLACE')
_vg = ob_cube_028.vertex_groups.new(name='UpperHand.L')
_vg = ob_cube_028.vertex_groups.new(name='UpperLeg.R')
_vg = ob_cube_028.vertex_groups.new(name='LowerLeg.R')
_vg = ob_cube_028.vertex_groups.new(name='Foot.R')
_vg = ob_cube_028.vertex_groups.new(name='UpperLeg.L')
_vg = ob_cube_028.vertex_groups.new(name='LowerLeg.L')
_vg = ob_cube_028.vertex_groups.new(name='Foot.L')
_m = ob_cube_028.modifiers.new('Armature', 'ARMATURE')
_m.object = ob_armature_001_1
ob_cube_029.parent = ob_armature_001_1
ob_cube_029.matrix_parent_inverse = Matrix(((1.0, -0.0, 0.0, -0.0), (-0.0, 1.0, -0.0, 0.0), (0.0, -0.0, 1.0, -1.367), (-0.0, 0.0, -0.0, 1.0)))
ob_cube_029.location = (-0.7594, 1.125e-08, 2.336)
_vg = ob_cube_029.vertex_groups.new(name='Hip')
_vg = ob_cube_029.vertex_groups.new(name='Waist')
_vg = ob_cube_029.vertex_groups.new(name='Chest')
_vg = ob_cube_029.vertex_groups.new(name='Neck')
_vg = ob_cube_029.vertex_groups.new(name='Head')
_vg = ob_cube_029.vertex_groups.new(name='Shoulder.R')
_vg = ob_cube_029.vertex_groups.new(name='UpperArm.R')
_vg = ob_cube_029.vertex_groups.new(name='LowerArm.R')
_vg = ob_cube_029.vertex_groups.new(name='UpperHand.R')
_vg = ob_cube_029.vertex_groups.new(name='Shoulder.L')
_vg = ob_cube_029.vertex_groups.new(name='UpperArm.L')
for _i, _w in zip([0, 1, 2, 3, 4, 5, 6, 7], [1.0, 1.0, 1.0, 1.0, 1.0, 1.0, 1.0, 1.0]): _vg.add([_i], _w, 'REPLACE')
_vg = ob_cube_029.vertex_groups.new(name='LowerArm.L')
_vg = ob_cube_029.vertex_groups.new(name='UpperHand.L')
_vg = ob_cube_029.vertex_groups.new(name='UpperLeg.R')
_vg = ob_cube_029.vertex_groups.new(name='LowerLeg.R')
_vg = ob_cube_029.vertex_groups.new(name='Foot.R')
_vg = ob_cube_029.vertex_groups.new(name='UpperLeg.L')
_vg = ob_cube_029.vertex_groups.new(name='LowerLeg.L')
_vg = ob_cube_029.vertex_groups.new(name='Foot.L')
_m = ob_cube_029.modifiers.new('Armature', 'ARMATURE')
_m.object = ob_armature_001_1
ob_cube_030.parent = ob_armature_001_1
ob_cube_030.matrix_parent_inverse = Matrix(((1.0, -0.0, 0.0, -0.0), (-0.0, 1.0, -0.0, 0.0), (0.0, -0.0, 1.0, -1.367), (-0.0, 0.0, -0.0, 1.0)))
ob_cube_030.location = (-0.3889, -2.452e-08, 2.602)
_vg = ob_cube_030.vertex_groups.new(name='Hip')
_vg = ob_cube_030.vertex_groups.new(name='Waist')
_vg = ob_cube_030.vertex_groups.new(name='Chest')
_vg = ob_cube_030.vertex_groups.new(name='Neck')
_vg = ob_cube_030.vertex_groups.new(name='Head')
_vg = ob_cube_030.vertex_groups.new(name='Shoulder.R')
_vg = ob_cube_030.vertex_groups.new(name='UpperArm.R')
_vg = ob_cube_030.vertex_groups.new(name='LowerArm.R')
_vg = ob_cube_030.vertex_groups.new(name='UpperHand.R')
_vg = ob_cube_030.vertex_groups.new(name='Shoulder.L')
_vg.add([0, 1, 2, 3, 4, 5, 6, 7], 1.0, 'REPLACE')
_vg = ob_cube_030.vertex_groups.new(name='UpperArm.L')
_vg = ob_cube_030.vertex_groups.new(name='LowerArm.L')
_vg = ob_cube_030.vertex_groups.new(name='UpperHand.L')
_vg = ob_cube_030.vertex_groups.new(name='UpperLeg.R')
_vg = ob_cube_030.vertex_groups.new(name='LowerLeg.R')
_vg = ob_cube_030.vertex_groups.new(name='Foot.R')
_vg = ob_cube_030.vertex_groups.new(name='UpperLeg.L')
_vg = ob_cube_030.vertex_groups.new(name='LowerLeg.L')
_vg = ob_cube_030.vertex_groups.new(name='Foot.L')
_m = ob_cube_030.modifiers.new('Armature', 'ARMATURE')
_m.object = ob_armature_001_1
ob_cube_031.parent = ob_armature_001_1
ob_cube_031.matrix_parent_inverse = Matrix(((1.0, -0.0, 0.0, -0.0), (-0.0, 1.0, -0.0, 0.0), (0.0, -0.0, 1.0, -1.367), (-0.0, 0.0, -0.0, 1.0)))
ob_cube_031.location = (1.411, 1.268e-07, 1.476)
_vg = ob_cube_031.vertex_groups.new(name='Hip')
_vg = ob_cube_031.vertex_groups.new(name='Waist')
_vg = ob_cube_031.vertex_groups.new(name='Chest')
_vg = ob_cube_031.vertex_groups.new(name='Neck')
_vg = ob_cube_031.vertex_groups.new(name='Head')
_vg = ob_cube_031.vertex_groups.new(name='Shoulder.R')
_vg = ob_cube_031.vertex_groups.new(name='UpperArm.R')
_vg = ob_cube_031.vertex_groups.new(name='LowerArm.R')
_vg = ob_cube_031.vertex_groups.new(name='UpperHand.R')
for _i, _w in zip([0, 1, 2, 3, 4, 5, 6, 7], [1.0, 1.0, 1.0, 0.9999, 1.0, 1.0, 0.9999, 0.9998]): _vg.add([_i], _w, 'REPLACE')
_vg = ob_cube_031.vertex_groups.new(name='Shoulder.L')
_vg = ob_cube_031.vertex_groups.new(name='UpperArm.L')
_vg = ob_cube_031.vertex_groups.new(name='LowerArm.L')
_vg = ob_cube_031.vertex_groups.new(name='UpperHand.L')
_vg = ob_cube_031.vertex_groups.new(name='UpperLeg.R')
_vg = ob_cube_031.vertex_groups.new(name='LowerLeg.R')
_vg = ob_cube_031.vertex_groups.new(name='Foot.R')
_vg = ob_cube_031.vertex_groups.new(name='UpperLeg.L')
_vg = ob_cube_031.vertex_groups.new(name='LowerLeg.L')
_vg = ob_cube_031.vertex_groups.new(name='Foot.L')
_m = ob_cube_031.modifiers.new('Armature', 'ARMATURE')
_m.object = ob_armature_001_1
ob_cube_032.parent = ob_armature_001_1
ob_cube_032.matrix_parent_inverse = Matrix(((1.0, -0.0, 0.0, -0.0), (-0.0, 1.0, -0.0, 0.0), (0.0, -0.0, 1.0, -1.367), (-0.0, 0.0, -0.0, 1.0)))
ob_cube_032.location = (1.143, 8.23e-08, 1.807)
_vg = ob_cube_032.vertex_groups.new(name='Hip')
_vg = ob_cube_032.vertex_groups.new(name='Waist')
_vg = ob_cube_032.vertex_groups.new(name='Chest')
_vg = ob_cube_032.vertex_groups.new(name='Neck')
_vg = ob_cube_032.vertex_groups.new(name='Head')
_vg = ob_cube_032.vertex_groups.new(name='Shoulder.R')
_vg = ob_cube_032.vertex_groups.new(name='UpperArm.R')
_vg = ob_cube_032.vertex_groups.new(name='LowerArm.R')
_vg.add([0, 1, 2, 3, 4, 5, 6, 7], 1.0, 'REPLACE')
_vg = ob_cube_032.vertex_groups.new(name='UpperHand.R')
_vg = ob_cube_032.vertex_groups.new(name='Shoulder.L')
_vg = ob_cube_032.vertex_groups.new(name='UpperArm.L')
_vg = ob_cube_032.vertex_groups.new(name='LowerArm.L')
_vg = ob_cube_032.vertex_groups.new(name='UpperHand.L')
_vg = ob_cube_032.vertex_groups.new(name='UpperLeg.R')
_vg = ob_cube_032.vertex_groups.new(name='LowerLeg.R')
_vg = ob_cube_032.vertex_groups.new(name='Foot.R')
_vg = ob_cube_032.vertex_groups.new(name='UpperLeg.L')
_vg = ob_cube_032.vertex_groups.new(name='LowerLeg.L')
_vg = ob_cube_032.vertex_groups.new(name='Foot.L')
_m = ob_cube_032.modifiers.new('Armature', 'ARMATURE')
_m.object = ob_armature_001_1
ob_cube_033.parent = ob_armature_001_1
ob_cube_033.matrix_parent_inverse = Matrix(((1.0, -0.0, 0.0, -0.0), (-0.0, 1.0, -0.0, 0.0), (0.0, -0.0, 1.0, -1.367), (-0.0, 0.0, -0.0, 1.0)))
ob_cube_033.location = (0.7594, 1.125e-08, 2.336)
_vg = ob_cube_033.vertex_groups.new(name='Hip')
_vg = ob_cube_033.vertex_groups.new(name='Waist')
_vg = ob_cube_033.vertex_groups.new(name='Chest')
_vg = ob_cube_033.vertex_groups.new(name='Neck')
_vg = ob_cube_033.vertex_groups.new(name='Head')
_vg = ob_cube_033.vertex_groups.new(name='Shoulder.R')
_vg = ob_cube_033.vertex_groups.new(name='UpperArm.R')
for _i, _w in zip([0, 1, 2, 3, 4, 5, 6, 7], [1.0, 1.0, 1.0, 1.0, 1.0, 1.0, 1.0, 1.0]): _vg.add([_i], _w, 'REPLACE')
_vg = ob_cube_033.vertex_groups.new(name='LowerArm.R')
_vg = ob_cube_033.vertex_groups.new(name='UpperHand.R')
_vg = ob_cube_033.vertex_groups.new(name='Shoulder.L')
_vg = ob_cube_033.vertex_groups.new(name='UpperArm.L')
_vg = ob_cube_033.vertex_groups.new(name='LowerArm.L')
_vg = ob_cube_033.vertex_groups.new(name='UpperHand.L')
_vg = ob_cube_033.vertex_groups.new(name='UpperLeg.R')
_vg = ob_cube_033.vertex_groups.new(name='LowerLeg.R')
_vg = ob_cube_033.vertex_groups.new(name='Foot.R')
_vg = ob_cube_033.vertex_groups.new(name='UpperLeg.L')
_vg = ob_cube_033.vertex_groups.new(name='LowerLeg.L')
_vg = ob_cube_033.vertex_groups.new(name='Foot.L')
_m = ob_cube_033.modifiers.new('Armature', 'ARMATURE')
_m.object = ob_armature_001_1
ob_cube_034.parent = ob_armature_001_1
ob_cube_034.matrix_parent_inverse = Matrix(((1.0, -0.0, 0.0, -0.0), (-0.0, 1.0, -0.0, 0.0), (0.0, -0.0, 1.0, -1.367), (-0.0, 0.0, -0.0, 1.0)))
ob_cube_034.location = (0.3889, -2.452e-08, 2.602)
_vg = ob_cube_034.vertex_groups.new(name='Hip')
_vg = ob_cube_034.vertex_groups.new(name='Waist')
_vg = ob_cube_034.vertex_groups.new(name='Chest')
_vg = ob_cube_034.vertex_groups.new(name='Neck')
_vg = ob_cube_034.vertex_groups.new(name='Head')
_vg = ob_cube_034.vertex_groups.new(name='Shoulder.R')
_vg.add([0, 1, 2, 3, 4, 5, 6, 7], 1.0, 'REPLACE')
_vg = ob_cube_034.vertex_groups.new(name='UpperArm.R')
_vg = ob_cube_034.vertex_groups.new(name='LowerArm.R')
_vg = ob_cube_034.vertex_groups.new(name='UpperHand.R')
_vg = ob_cube_034.vertex_groups.new(name='Shoulder.L')
_vg = ob_cube_034.vertex_groups.new(name='UpperArm.L')
_vg = ob_cube_034.vertex_groups.new(name='LowerArm.L')
_vg = ob_cube_034.vertex_groups.new(name='UpperHand.L')
_vg = ob_cube_034.vertex_groups.new(name='UpperLeg.R')
_vg = ob_cube_034.vertex_groups.new(name='LowerLeg.R')
_vg = ob_cube_034.vertex_groups.new(name='Foot.R')
_vg = ob_cube_034.vertex_groups.new(name='UpperLeg.L')
_vg = ob_cube_034.vertex_groups.new(name='LowerLeg.L')
_vg = ob_cube_034.vertex_groups.new(name='Foot.L')
_m = ob_cube_034.modifiers.new('Armature', 'ARMATURE')
_m.object = ob_armature_001_1
ob_cube_035.parent = ob_armature_001_1
ob_cube_035.matrix_parent_inverse = Matrix(((1.0, -0.0, 0.0, -0.0), (-0.0, 1.0, -0.0, 0.0), (0.0, -0.0, 1.0, -1.367), (-0.0, 0.0, -0.0, 1.0)))
ob_cube_035.location = (0.0, 0.0, 2.415)
_vg = ob_cube_035.vertex_groups.new(name='Hip')
_vg = ob_cube_035.vertex_groups.new(name='Waist')
_vg = ob_cube_035.vertex_groups.new(name='Chest')
_vg.add([0, 1, 2, 3, 4, 5, 6, 7], 1.0, 'REPLACE')
_vg = ob_cube_035.vertex_groups.new(name='Neck')
_vg = ob_cube_035.vertex_groups.new(name='Head')
_vg = ob_cube_035.vertex_groups.new(name='Shoulder.R')
_vg = ob_cube_035.vertex_groups.new(name='UpperArm.R')
_vg = ob_cube_035.vertex_groups.new(name='LowerArm.R')
_vg = ob_cube_035.vertex_groups.new(name='UpperHand.R')
_vg = ob_cube_035.vertex_groups.new(name='Shoulder.L')
_vg = ob_cube_035.vertex_groups.new(name='UpperArm.L')
_vg = ob_cube_035.vertex_groups.new(name='LowerArm.L')
_vg = ob_cube_035.vertex_groups.new(name='UpperHand.L')
_vg = ob_cube_035.vertex_groups.new(name='UpperLeg.R')
_vg = ob_cube_035.vertex_groups.new(name='LowerLeg.R')
_vg = ob_cube_035.vertex_groups.new(name='Foot.R')
_vg = ob_cube_035.vertex_groups.new(name='UpperLeg.L')
_vg = ob_cube_035.vertex_groups.new(name='LowerLeg.L')
_vg = ob_cube_035.vertex_groups.new(name='Foot.L')
_m = ob_cube_035.modifiers.new('Armature', 'ARMATURE')
_m.object = ob_armature_001_1
ob_cube_036.parent = ob_armature_001_1
ob_cube_036.matrix_parent_inverse = Matrix(((1.0, -0.0, 0.0, -0.0), (-0.0, 1.0, -0.0, 0.0), (0.0, -0.0, 1.0, -1.367), (-0.0, 0.0, -0.0, 1.0)))
ob_cube_036.location = (0.0, 0.0, 1.615)
_vg = ob_cube_036.vertex_groups.new(name='Hip')
for _i, _w in zip([0, 1, 2, 3, 4, 5, 6, 7], [1.0, 1.0, 1.0, 1.0, 1.0, 1.0, 1.0, 1.0]): _vg.add([_i], _w, 'REPLACE')
_vg = ob_cube_036.vertex_groups.new(name='Waist')
_vg = ob_cube_036.vertex_groups.new(name='Chest')
_vg = ob_cube_036.vertex_groups.new(name='Neck')
_vg = ob_cube_036.vertex_groups.new(name='Head')
_vg = ob_cube_036.vertex_groups.new(name='Shoulder.R')
_vg = ob_cube_036.vertex_groups.new(name='UpperArm.R')
_vg = ob_cube_036.vertex_groups.new(name='LowerArm.R')
_vg = ob_cube_036.vertex_groups.new(name='UpperHand.R')
_vg = ob_cube_036.vertex_groups.new(name='Shoulder.L')
_vg = ob_cube_036.vertex_groups.new(name='UpperArm.L')
_vg = ob_cube_036.vertex_groups.new(name='LowerArm.L')
_vg = ob_cube_036.vertex_groups.new(name='UpperHand.L')
_vg = ob_cube_036.vertex_groups.new(name='UpperLeg.R')
_vg = ob_cube_036.vertex_groups.new(name='LowerLeg.R')
_vg = ob_cube_036.vertex_groups.new(name='Foot.R')
_vg = ob_cube_036.vertex_groups.new(name='UpperLeg.L')
_vg = ob_cube_036.vertex_groups.new(name='LowerLeg.L')
_vg = ob_cube_036.vertex_groups.new(name='Foot.L')
_m = ob_cube_036.modifiers.new('Armature', 'ARMATURE')
_m.object = ob_armature_001_1
ob_cube_037.parent = ob_armature_001_1
ob_cube_037.matrix_parent_inverse = Matrix(((1.0, -0.0, 0.0, -0.0), (-0.0, 1.0, -0.0, 0.0), (0.0, -0.0, 1.0, -1.367), (-0.0, 0.0, -0.0, 1.0)))
ob_cube_037.location = (0.0, 0.0, 1.961)
_vg = ob_cube_037.vertex_groups.new(name='Hip')
_vg = ob_cube_037.vertex_groups.new(name='Waist')
_vg.add([0, 1, 2, 3, 4, 5, 6, 7], 1.0, 'REPLACE')
_vg = ob_cube_037.vertex_groups.new(name='Chest')
_vg = ob_cube_037.vertex_groups.new(name='Neck')
_vg = ob_cube_037.vertex_groups.new(name='Head')
_vg = ob_cube_037.vertex_groups.new(name='Shoulder.R')
_vg = ob_cube_037.vertex_groups.new(name='UpperArm.R')
_vg = ob_cube_037.vertex_groups.new(name='LowerArm.R')
_vg = ob_cube_037.vertex_groups.new(name='UpperHand.R')
_vg = ob_cube_037.vertex_groups.new(name='Shoulder.L')
_vg = ob_cube_037.vertex_groups.new(name='UpperArm.L')
_vg = ob_cube_037.vertex_groups.new(name='LowerArm.L')
_vg = ob_cube_037.vertex_groups.new(name='UpperHand.L')
_vg = ob_cube_037.vertex_groups.new(name='UpperLeg.R')
_vg = ob_cube_037.vertex_groups.new(name='LowerLeg.R')
_vg = ob_cube_037.vertex_groups.new(name='Foot.R')
_vg = ob_cube_037.vertex_groups.new(name='UpperLeg.L')
_vg = ob_cube_037.vertex_groups.new(name='LowerLeg.L')
_vg = ob_cube_037.vertex_groups.new(name='Foot.L')
_m = ob_cube_037.modifiers.new('Armature', 'ARMATURE')
_m.object = ob_armature_001_1
ob_armature_001_1.location = (0.0, 0.0, 1.367)
ob_armature_001_1.show_in_front = True

# ---- collection membership
col_collection.objects.link(ob_armature)
col_collection.objects.link(ob_cube)
col_collection.objects.link(ob_cube_001)
col_collection.objects.link(ob_cube_002)
col_collection.objects.link(ob_cube_003)
col_collection.objects.link(ob_cube_004)
col_collection.objects.link(ob_cube_005)
col_collection.objects.link(ob_cube_006)
col_collection.objects.link(ob_cube_007)
col_collection.objects.link(ob_cube_008)
col_collection.objects.link(ob_cube_009)
col_collection.objects.link(ob_cube_010)
col_collection.objects.link(ob_cube_011)
col_collection.objects.link(ob_cube_012)
col_collection.objects.link(ob_cube_013)
col_collection.objects.link(ob_cube_014)
col_collection.objects.link(ob_cube_015)
col_collection.objects.link(ob_cube_016)
col_collection.objects.link(ob_cube_017)
col_collection.objects.link(ob_cube_018)
col_collection.objects.link(ob_armature_001)
col_backup.objects.link(ob_cube_019)
col_backup.objects.link(ob_cube_020)
col_backup.objects.link(ob_cube_021)
col_backup.objects.link(ob_cube_022)
col_backup.objects.link(ob_cube_023)
col_backup.objects.link(ob_cube_024)
col_backup.objects.link(ob_cube_025)
col_backup.objects.link(ob_cube_026)
col_backup.objects.link(ob_cube_027)
col_backup.objects.link(ob_cube_028)
col_backup.objects.link(ob_cube_029)
col_backup.objects.link(ob_cube_030)
col_backup.objects.link(ob_cube_031)
col_backup.objects.link(ob_cube_032)
col_backup.objects.link(ob_cube_033)
col_backup.objects.link(ob_cube_034)
col_backup.objects.link(ob_cube_035)
col_backup.objects.link(ob_cube_036)
col_backup.objects.link(ob_cube_037)
col_backup.objects.link(ob_armature_001_1)
def _layer_coll(name, lc=None):
    lc = lc or bpy.context.view_layer.layer_collection
    for c in lc.children:
        if c.name == name: return c
        r = _layer_coll(name, c)
        if r: return r
_layer_coll('backup').exclude = True

# ---- scene / render settings (as saved in the file)
scene.frame_start = 0; scene.frame_end = 31; scene.frame_set(14)
scene.render.engine = 'CYCLES'
scene.render.fps = 30
bpy.context.view_layer.update()

# ---- added for rendering (the .blend has no active camera and no usable light): camera, sun
cam_auto = bpy.data.cameras.new('AutoCamera')
cam_auto.lens = 50.0
cam_auto.sensor_width = 36.0
cam_auto.clip_end = 1000.0
ob_auto_camera = bpy.data.objects.new('AutoCamera', cam_auto)
scene.collection.objects.link(ob_auto_camera)
ob_auto_camera.location = (4.10232, -4.92405, 4.6985)
ob_auto_camera.rotation_euler = (1.09748, -7.21219e-08, 0.694738)
scene.camera = ob_auto_camera
light_auto_sun = bpy.data.lights.new('AutoSun', 'SUN')
light_auto_sun.energy = 3.0
light_auto_sun.angle = 0.0523599
ob_auto_sun = bpy.data.objects.new('AutoSun', light_auto_sun)
scene.collection.objects.link(ob_auto_sun)
ob_auto_sun.rotation_euler = (0.872665, 0.174533, 0.523599)
bpy.context.view_layer.update()

